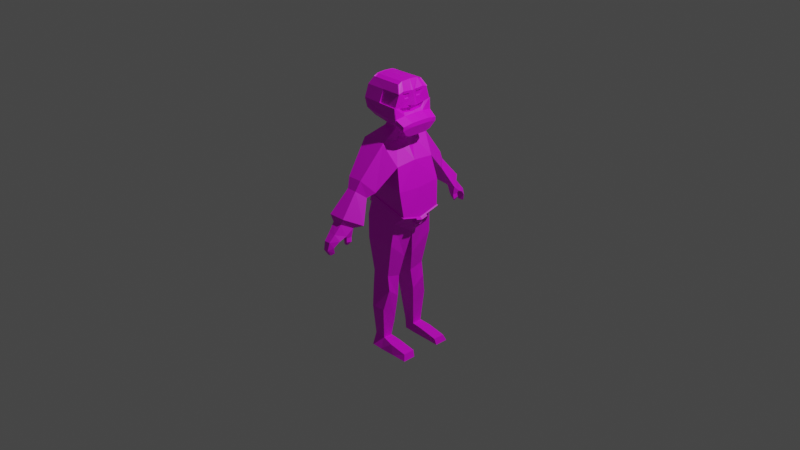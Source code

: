 # Source: Father.blend  (saved by Blender 2.80.60; exported with 4.5.12 LTS)
import bpy
from mathutils import Matrix  # noqa: F401  (used for matrix-valued properties, if any)

bpy.ops.wm.read_factory_settings(use_empty=True)
scene = bpy.context.scene
scene.name = 'Scene'

# ---- collections
col_collection = bpy.data.collections.new('Collection'); scene.collection.children.link(col_collection)
col_reference = bpy.data.collections.new('Reference'); scene.collection.children.link(col_reference)

# ---- images (referenced by path relative to the original .blend; pixels are not part of the script)
import os
ASSET_DIR = os.environ.get("B2B_ASSET_DIR", "")  # directory of the original .blend (textures are referenced by path, not embedded)
HERE = os.path.dirname(os.path.abspath(__file__))  # packed textures are extracted next to this script under _unpacked/

def load_image(name, relpath, width, height, colorspace="sRGB"):
    """Load a texture the original file referenced (path relative to the .blend, or extracted next to this script)."""
    p = next((c for c in (os.path.join(HERE, relpath), os.path.join(ASSET_DIR, relpath)) if relpath and os.path.exists(c)), "")
    if p:
        img = bpy.data.images.load(p, check_existing=True)
        img.name = name
    else:  # same state as the original file: an image datablock whose file is absent (Cycles renders it pink)
        img = bpy.data.images.new(name, width, height)
        img.source = "FILE"
        img.filepath = "//" + (relpath or name)
    img.colorspace_settings.name = colorspace
    return img
img_colour_png = load_image('Colour.png', 'Colour.png', 1024, 1024, 'sRGB')

# ---- materials (node trees are filled in below, after node groups)
mat_material = bpy.data.materials.new('Material')
mat_material.alpha_threshold = 0.0
mat_material.use_transparent_shadow = False
mat_material.roughness = 0.5
mat_material.line_color = (0.0, 0.0, 0.0, 1.0)

# ---- material node trees
mat_material.use_nodes = True; mat_material.node_tree.nodes.clear()
_N = mat_material.node_tree.nodes; _L = mat_material.node_tree.links
n0 = _N.new('ShaderNodeOutputMaterial'); n0.name = 'Material Output'; n0.location = (300, 300)
n1 = _N.new('ShaderNodeBsdfPrincipled'); n1.name = 'Principled BSDF'; n1.location = (10, 300)
n1.distribution = 'GGX'
n1.subsurface_method = 'BURLEY'
n1.inputs[3].default_value = 1.45
n2 = _N.new('ShaderNodeTexImage'); n2.name = 'Image Texture'; n2.location = (-384, 163)
n2.image = img_colour_png
_L.new(n1.outputs[0], n0.inputs[0])
_L.new(n2.outputs[0], n1.inputs[0])
n0.is_active_output = True

# ---- world
world_world = bpy.data.worlds.new('World'); scene.world = world_world
world_world.use_nodes = True; world_world.node_tree.nodes.clear()
_N = world_world.node_tree.nodes; _L = world_world.node_tree.links
n0 = _N.new('ShaderNodeOutputWorld'); n0.name = 'World Output'; n0.location = (300, 300)
n1 = _N.new('ShaderNodeBackground'); n1.name = 'Background'; n1.location = (10, 300)
n1.inputs[0].default_value = (0.05088, 0.05088, 0.05088, 1.0)
_L.new(n1.outputs[0], n0.inputs[0])
n0.is_active_output = True
world_world.color = (0.05088, 0.05088, 0.05088)
world_world.use_sun_shadow = False
world_world.sun_shadow_jitter_overblur = 0.0

# ---- cameras
cam_camera = bpy.data.cameras.new('Camera')
cam_camera.clip_end = 100.0
cam_camera.ortho_scale = 7.314
cam_camera.dof.focus_distance = 0.0
cam_camera.dof.aperture_fstop = 128.0

# ---- lights
light_light = bpy.data.lights.new('Light', 'POINT')
light_light.transmission_factor = 0.0
light_light.cutoff_distance = 30.0
light_light.energy = 1000.0
light_light.shadow_buffer_clip_start = 1.001
light_light.shadow_soft_size = 0.1
light_light.shadow_maximum_resolution = 0.006
light_light.use_absolute_resolution = True

# ---- meshes
me_cube = bpy.data.meshes.new('Cube')
me_cube.from_pydata([(0.09168, 0.2637, 0.9236), (0.2088, 0.2203, 0.09804), (-0.1624, 0.2665, 0.9283), (-0.1733, 0.2203, 0.08167), (0.2387, 0.2073, 0.7106), (0.2978, 0.2347, 0.4724), (0.3249, 0.2067, 0.2057), (-0.206, 0.2257, 0.7408), (-0.1788, 0.2422, 0.556), (-0.1204, 0.2067, 0.3164), (-0.176, -0.02454, -0.07921), (0.07203, 0.2443, -1.257), (-0.0497, 0.2443, -1.249), (0.07054, 0.1394, -1.265), (-0.05044, 0.1394, -1.257), (0.1853, 0.2467, -0.1456), (0.1076, 0.2197, -0.5277), (0.1296, 0.221, -0.688), (0.09545, 0.2735, -0.9123), (-0.06476, 0.2735, -0.9159), (-0.1076, 0.221, -0.6955), (-0.09457, 0.2197, -0.5307), (-0.1413, 0.2467, -0.1587), (0.1512, 0.03312, -0.345), (0.1043, 0.06235, -0.5736), (0.1158, 0.08953, -0.7968), (0.09316, 0.1145, -1.069), (-0.1174, 0.03312, -0.3014), (-0.09621, 0.06235, -0.578), (-0.09835, 0.08953, -0.8048), (-0.06591, 0.1145, -1.073), (-0.1057, 0.5237, 0.6066), (0.05283, 0.5206, 0.6045), (0.1651, 0.4274, 0.4885), (-0.1352, 0.4471, 0.5022), (-0.07184, 0.5731, 0.5053), (0.03543, 0.5708, 0.5043), (0.1114, 0.494, 0.4391), (-0.09177, 0.5089, 0.4456), (-0.06565, 0.7688, 0.2177), (0.04054, 0.7665, 0.2174), (0.1157, 0.6742, 0.1814), (-0.08525, 0.6883, 0.185), (-0.002169, 0.8989, -0.07179), (0.03717, 0.8994, -0.06854), (0.06505, 0.8713, -0.04454), (-0.009888, 0.8718, -0.05525), (-0.05251, 0.841, 0.1285), (-0.06755, 0.7707, 0.109), (0.1022, 0.7552, 0.1114), (0.03228, 0.8419, 0.1307), (-0.04374, 0.9017, 0.06149), (-0.03165, 0.9248, -0.02027), (0.02587, 0.9017, 0.06511), (0.02278, 0.9252, -0.0155), (-0.04222, 0.8827, -0.002035), (-0.05615, 0.8401, 0.06226), (0.06211, 0.8777, 0.01307), (0.08663, 0.823, 0.07408), (0.005251, 0.6829, 0.1808), (0.006489, 0.7628, 0.1122), (0.04033, 0.6847, 0.09069), (0.09564, 0.6814, 0.08195), (0.09499, 0.7425, 0.08319), (0.04878, 0.745, 0.09272), (0.05852, 0.7158, 0.01306), (0.07978, 0.7149, 6.312e-05), (0.0786, 0.7447, 0.009369), (0.06054, 0.7451, 0.01956), (0.06181, 0.7482, 0.06058), (0.05778, 0.6913, 0.05261), (0.1015, 0.6891, 0.03308), (0.09909, 0.7467, 0.04434), (-0.06553, 0.08591, 1.037), (0.07941, 0.0847, 1.034), (-0.04978, 0.07346, 1.075), (0.06959, 0.07247, 1.064), (-0.1693, 0.1199, 1.503), (0.1609, 0.1199, 1.505), (0.2099, 0.1589, 1.428), (0.1609, 0.07794, 1.527), (0.2031, 0.08254, 1.36), (0.2082, 0.1049, 1.445), (7.44e-09, 0.1589, 1.428), (0.2158, 0.2056, 1.187), (-0.2099, 0.1589, 1.428), (-0.2082, 0.2038, 1.308), (0.2031, 0.2038, 1.299), (-0.2099, -0.01774, 1.435), (0.2209, 0.09716, 1.203), (-0.002534, 0.2038, 1.304), (-0.1693, 0.07794, 1.525), (-0.213, 0.167, 1.433), (-0.2099, 0.08434, 1.431), (-0.1822, 0.2123, 1.217), (-0.1256, 0.1569, 1.137), (-0.1264, 0.1046, 1.118), (0.2082, 0.02237, 1.438), (-0.2154, 0.2106, 1.308), (0.2031, 0.2137, 1.299), (-0.002515, 0.2136, 1.305), (-0.1853, 0.09687, 1.234), (-0.2181, 0.08235, 1.368), (-0.2198, 0.08431, 1.431), (-0.1784, 0.07841, 1.529), (-0.1753, 0.1256, 1.509), (0.1609, 0.1288, 1.51), (0.2031, 0.02801, 1.361), (0.2099, 0.1677, 1.432), (5.9e-06, 0.1679, 1.432), (-0.2189, 0.08493, 1.435), (0.2059, 0.02465, 1.413), (0.2059, 0.1068, 1.421), (0.2131, 0.105, 1.445), (0.2131, 0.02242, 1.438), (0.2108, 0.02469, 1.413), (0.2108, 0.1069, 1.421), (0.2048, 0.02602, 1.392), (0.2048, 0.09715, 1.397), (0.1987, 0.08462, 1.395), (0.1976, 0.07505, 1.371), (0.1987, 0.03802, 1.392), (0.1976, 0.03932, 1.372), (0.1994, 0.09095, 1.411), (0.1994, 0.03712, 1.406), (0.1979, 0.08311, 1.272), (0.2005, 0.09175, 1.232), (0.1956, 0.1457, 1.285), (0.1591, 0.08997, 1.255), (0.1614, 0.09187, 1.235), (0.153, 0.1466, 1.277), (0.2031, 0.01659, 1.362), (0.1994, 0.04205, 1.294), (0.209, 0.003452, 1.436), (0.1982, 0.05596, 1.27), (0.1948, 0.151, 1.079), (0.2243, 0.0914, 1.164), (0.213, 0.2083, 1.147), (0.1893, 0.09904, 1.06), (0.3098, 0.08181, 1.152), (0.3047, 0.1902, 1.136), (0.3019, 0.193, 1.096), (0.2836, 0.1356, 1.027), (0.2781, 0.08369, 1.009), (0.3132, 0.07605, 1.113), (-0.0854, 0.1033, 1.104), (0.09634, 0.09967, 1.079), (0.07257, 0.291, -1.377), (-0.05085, 0.291, -1.372), (0.07108, 0.1478, -1.379), (-0.0516, 0.1478, -1.374), (0.3959, 0.1344, -1.31), (0.3974, 0.2618, -1.312), (0.4185, 0.1427, -1.377), (0.42, 0.2859, -1.376), (0.1967, 0.1369, -1.276), (0.1982, 0.2643, -1.278), (0.2463, 0.2884, -1.376), (0.2448, 0.1452, -1.378), (-0.1131, 0.765, 0.2808), (-0.1464, 0.6349, 0.2156), (0.1943, 0.6107, 0.2085), (0.06686, 0.7612, 0.28), (-0.1378, 0.2112, 0.2393), (-0.07463, 0.7378, 0.1394), (0.2759, 0.2125, 0.1603), (-0.134, -0.02042, 0.1742), (-0.07045, 0.7573, 0.1353), (-0.1308, 0.2182, 0.3193), (0.3345, 0.2174, 0.199), (-0.1497, 0.2211, 0.2425), (0.283, 0.2259, 0.1558), (-0.1495, -0.02137, 0.1772), (0.2921, 0.05449, 0.09338), (0.3364, 0.04802, 0.154), (0.3532, 0.052, 0.1432), (0.3089, 0.05847, 0.08259), (0.35, 0.04288, 0.1338), (0.3151, 0.04799, 0.08596), (0.3429, 0.04142, 0.1384), (0.308, 0.04653, 0.09057), (0.09168, 0.08101, 0.9203), (0.08393, 0.1507, 0.9935), (-0.1038, 0.1574, 0.9941), (0.09168, -0.3018, 0.9236), (0.2088, -0.2585, 0.09804), (-0.1624, -0.3047, 0.9283), (-0.1733, -0.2585, 0.08167), (0.2387, -0.2455, 0.7106), (0.2978, -0.2729, 0.4724), (0.3249, -0.2449, 0.2057), (-0.206, -0.2639, 0.7408), (-0.1788, -0.2803, 0.556), (-0.1204, -0.2449, 0.3164), (-0.176, -0.01364, -0.07921), (0.12, -0.01909, 0.9185), (-0.1624, -0.01909, 0.9239), (0.2084, -0.01909, -0.05983), (0.3249, -0.01909, 0.1457), (0.2978, -0.01909, 0.4506), (0.2387, -0.01909, 0.7291), (-0.1204, -0.01909, 0.2564), (-0.1788, -0.01909, 0.5342), (-0.206, -0.01909, 0.7645), (0.07203, -0.2824, -1.257), (-0.0497, -0.2824, -1.249), (0.07054, -0.1776, -1.265), (-0.05044, -0.1776, -1.257), (0.1853, -0.2849, -0.1456), (0.1076, -0.2579, -0.5277), (0.1296, -0.2591, -0.688), (0.09545, -0.3117, -0.9123), (-0.06476, -0.3117, -0.9159), (-0.1076, -0.2591, -0.6955), (-0.09457, -0.2579, -0.5307), (-0.1413, -0.2849, -0.1587), (0.1512, -0.07129, -0.345), (0.1043, -0.1005, -0.5736), (0.1158, -0.1277, -0.7968), (0.09316, -0.1526, -1.069), (-0.1174, -0.07129, -0.3014), (-0.09621, -0.1005, -0.578), (-0.09835, -0.1277, -0.8048), (-0.06591, -0.1526, -1.073), (-0.1057, -0.5618, 0.6066), (0.05283, -0.5588, 0.6045), (0.1651, -0.4656, 0.4885), (-0.1352, -0.4853, 0.5022), (-0.07184, -0.6112, 0.5053), (0.03543, -0.609, 0.5043), (0.1114, -0.5322, 0.4391), (-0.09177, -0.547, 0.4456), (-0.06565, -0.8069, 0.2177), (0.04054, -0.8047, 0.2174), (0.1157, -0.7123, 0.1814), (-0.08525, -0.7265, 0.185), (-0.002169, -0.9371, -0.07179), (0.03717, -0.9376, -0.06854), (0.06505, -0.9095, -0.04454), (-0.009888, -0.91, -0.05525), (-0.05251, -0.8792, 0.1285), (-0.06755, -0.8089, 0.109), (0.1022, -0.7934, 0.1114), (0.03228, -0.8801, 0.1307), (-0.04374, -0.9399, 0.06149), (-0.03165, -0.963, -0.02027), (0.02587, -0.9399, 0.06511), (0.02278, -0.9634, -0.0155), (-0.04222, -0.9209, -0.002035), (-0.05615, -0.8782, 0.06226), (0.06211, -0.9159, 0.01307), (0.08663, -0.8611, 0.07408), (0.005251, -0.7211, 0.1808), (0.006489, -0.801, 0.1122), (0.04033, -0.7229, 0.09069), (0.09564, -0.7196, 0.08195), (0.09499, -0.7807, 0.08319), (0.04878, -0.7832, 0.09272), (0.05852, -0.754, 0.01306), (0.07978, -0.7531, 6.312e-05), (0.0786, -0.7828, 0.009369), (0.06054, -0.7833, 0.01956), (0.06181, -0.7864, 0.06058), (0.05778, -0.7295, 0.05261), (0.1015, -0.7273, 0.03308), (0.09909, -0.7849, 0.04434), (-0.06553, -0.01909, 1.035), (-0.06553, -0.1241, 1.037), (0.07941, -0.1229, 1.034), (0.07941, -0.01909, 1.031), (-0.04978, -0.01909, 1.073), (-0.04978, -0.1116, 1.075), (0.06959, -0.1107, 1.064), (0.06959, -0.01909, 1.061), (-0.1693, -0.1581, 1.503), (0.1609, -0.1581, 1.505), (0.1621, -0.01909, 1.533), (0.2099, -0.1971, 1.428), (0.214, -0.01909, 1.434), (0.225, -0.01909, 1.363), (0.2225, -0.01909, 1.205), (0.1609, -0.1161, 1.527), (0.2031, -0.1207, 1.36), (0.2082, -0.1431, 1.445), (7.44e-09, -0.1971, 1.428), (0.2158, -0.2437, 1.187), (-0.2099, -0.1971, 1.428), (-0.2082, -0.2419, 1.308), (0.2031, -0.2419, 1.299), (-0.2099, -0.02044, 1.435), (0.2209, -0.1353, 1.203), (-0.002534, -0.2419, 1.304), (-0.1693, -0.1161, 1.525), (-0.213, -0.2051, 1.433), (-0.1681, -0.01909, 1.531), (-0.2099, -0.1225, 1.431), (-0.1822, -0.2505, 1.217), (-0.1256, -0.195, 1.137), (-0.1264, -0.1428, 1.118), (-0.1255, -0.01909, 1.119), (0.1909, -0.01909, 1.06), (0.2259, -0.01909, 1.166), (-0.1842, -0.01909, 1.236), (0.2082, -0.06055, 1.438), (-0.2154, -0.2487, 1.308), (0.2031, -0.2519, 1.299), (-0.2186, -0.01909, 1.435), (-0.2168, -0.01909, 1.371), (-0.002515, -0.2518, 1.305), (-0.1853, -0.1351, 1.234), (-0.2181, -0.1205, 1.368), (-0.2198, -0.1225, 1.431), (-0.1784, -0.1166, 1.529), (-0.1753, -0.1638, 1.509), (0.1609, -0.1669, 1.51), (0.2031, -0.06619, 1.361), (0.2099, -0.2059, 1.432), (-0.1773, -0.01909, 1.535), (-0.2178, -0.01909, 1.439), (5.9e-06, -0.2061, 1.432), (-0.2189, -0.1231, 1.435), (0.2059, -0.06283, 1.413), (0.2059, -0.145, 1.421), (0.2131, -0.1432, 1.445), (0.2131, -0.06059, 1.438), (0.2108, -0.06287, 1.413), (0.2108, -0.145, 1.421), (0.2048, -0.0642, 1.392), (0.2048, -0.1353, 1.397), (0.1987, -0.1228, 1.395), (0.1976, -0.1132, 1.371), (0.1987, -0.0762, 1.392), (0.1976, -0.0775, 1.372), (0.1994, -0.1291, 1.411), (0.1994, -0.0753, 1.406), (0.2001, -0.01909, 1.265), (0.1979, -0.1213, 1.272), (0.2043, -0.01909, 1.222), (0.2005, -0.1299, 1.232), (0.1956, -0.1838, 1.285), (0.1591, -0.1281, 1.255), (0.1617, -0.01909, 1.247), (0.1642, -0.01909, 1.225), (0.1614, -0.1301, 1.235), (0.153, -0.1847, 1.277), (0.2031, -0.05476, 1.362), (0.2396, -0.01909, 1.292), (0.1994, -0.08023, 1.294), (0.209, -0.04163, 1.436), (0.1982, -0.09414, 1.27), (0.1948, -0.1892, 1.079), (0.2243, -0.1296, 1.164), (0.213, -0.2465, 1.147), (0.1893, -0.1372, 1.06), (0.3113, -0.01909, 1.154), (0.3148, -0.01909, 1.115), (0.3098, -0.12, 1.152), (0.3047, -0.2284, 1.136), (0.3019, -0.2311, 1.096), (0.2836, -0.1738, 1.027), (0.2781, -0.1219, 1.009), (0.2798, -0.01909, 1.009), (0.3132, -0.1142, 1.113), (-0.0854, -0.1414, 1.104), (-0.07438, -0.01909, 1.103), (0.08659, -0.01909, 1.084), (0.09634, -0.1379, 1.079), (0.07257, -0.3291, -1.377), (-0.05085, -0.3291, -1.372), (0.07108, -0.1859, -1.379), (-0.0516, -0.1859, -1.374), (0.3959, -0.1725, -1.31), (0.3974, -0.3, -1.312), (0.4185, -0.1809, -1.377), (0.42, -0.3241, -1.376), (0.1967, -0.1751, -1.276), (0.1982, -0.3025, -1.278), (0.2463, -0.3266, -1.376), (0.2448, -0.1834, -1.378), (-0.1131, -0.8032, 0.2808), (-0.1464, -0.673, 0.2156), (0.1943, -0.6489, 0.2085), (0.06686, -0.7993, 0.28), (-0.1378, -0.2494, 0.2393), (-0.07463, -0.7759, 0.1394), (0.2842, -0.01909, 0.07576), (0.2759, -0.2506, 0.1603), (-0.134, -0.01775, 0.1742), (-0.07045, -0.7954, 0.1353), (-0.1308, -0.2564, 0.3193), (0.3345, -0.2555, 0.199), (-0.1359, -0.01909, 0.2594), (0.3372, -0.01909, 0.1362), (-0.1497, -0.2593, 0.2425), (0.296, -0.01909, 0.06659), (0.283, -0.264, 0.1558), (-0.1495, -0.01681, 0.1772), (0.2921, -0.09267, 0.09338), (0.3364, -0.0862, 0.154), (0.3532, -0.09017, 0.1432), (0.3128, -0.01909, 0.0558), (0.3539, -0.01909, 0.1254), (0.3089, -0.09665, 0.08259), (0.35, -0.08106, 0.1338), (0.3506, -0.01909, 0.1197), (0.3182, -0.01909, 0.06483), (0.3151, -0.08617, 0.08596), (0.3429, -0.0796, 0.1384), (0.3435, -0.01909, 0.1243), (0.311, -0.01909, 0.06944), (0.308, -0.08471, 0.09057), (0.09168, -0.1192, 0.9203), (-0.1266, -0.01909, 0.9648), (0.08393, -0.1888, 0.9935), (-0.1038, -0.1955, 0.9941)], [], [(203, 196, 2, 7), (2, 0, 32, 31), (3, 163, 165, 1), (9, 8, 5, 6), (8, 7, 4, 5), (10, 166, 163, 3), (201, 202, 8, 9), (202, 203, 7, 8), (5, 4, 200, 199), (6, 5, 199, 198), (1, 165, 385, 197), (4, 0, 181, 200), (19, 18, 11, 12), (2, 196, 412, 183), (156, 155, 151, 152), (18, 26, 13, 11), (26, 30, 14, 13), (30, 19, 12, 14), (10, 3, 22, 27), (27, 22, 21, 28), (28, 21, 20, 29), (29, 20, 19, 30), (197, 10, 27, 23), (23, 27, 28, 24), (24, 28, 29, 25), (25, 29, 30, 26), (1, 197, 23, 15), (15, 23, 24, 16), (16, 24, 25, 17), (17, 25, 26, 18), (3, 1, 15, 22), (22, 15, 16, 21), (21, 16, 17, 20), (20, 17, 18, 19), (34, 31, 35, 38), (7, 2, 31, 34), (0, 4, 33, 32), (4, 7, 34, 33), (160, 159, 39, 42), (33, 34, 38, 37), (31, 32, 36, 35), (32, 33, 37, 36), (55, 52, 43, 46), (161, 160, 42, 59, 41), (159, 162, 40, 39), (162, 161, 41, 40), (46, 43, 44, 45), (57, 55, 46, 45), (52, 54, 44, 43), (54, 57, 45, 44), (40, 41, 49, 50), (39, 40, 50, 47), (60, 49, 63, 64), (42, 39, 167, 164), (50, 49, 58, 53), (53, 58, 57, 54), (47, 50, 53, 51), (51, 53, 54, 52), (49, 60, 48, 56, 58), (58, 56, 55, 57), (48, 47, 51, 56), (56, 51, 52, 55), (70, 69, 68, 65), (60, 59, 42, 164, 48), (59, 60, 64, 61), (49, 41, 62, 63), (41, 59, 61, 62), (66, 65, 68, 67), (71, 70, 65, 66), (72, 71, 66, 67), (69, 72, 67, 68), (64, 63, 72, 69), (63, 62, 71, 72), (62, 61, 70, 71), (61, 64, 69, 70), (73, 266, 270, 75), (195, 181, 182, 74, 269), (0, 2, 183, 182), (76, 146, 365, 273), (74, 73, 75, 76), (269, 74, 76, 273), (79, 85, 83), (80, 91, 294, 276), (82, 80, 276, 278, 133, 97), (89, 126, 337, 280), (111, 117, 121, 124), (85, 93, 92), (87, 79, 82, 112, 118, 81), (84, 87, 81, 125, 127, 126, 89), (79, 78, 80, 82), (86, 85, 92), (78, 77, 91, 80), (90, 83, 79, 87), (93, 85, 92, 103), (79, 83, 109, 108), (136, 301, 355, 144), (91, 77, 105, 104), (88, 93, 103, 306), (83, 90, 100, 109), (92, 93, 110), (294, 91, 104, 317), (85, 86, 98, 92), (77, 78, 106, 105), (86, 92, 98), (136, 137, 141, 144), (90, 87, 99, 100), (93, 88, 318, 110), (87, 84, 137, 99), (78, 79, 108, 106), (96, 145, 364, 299), (95, 94, 137, 135), (94, 98, 100, 99, 137), (96, 101, 94, 95), (101, 102, 98, 94), (102, 103, 92, 98), (307, 306, 103, 102), (302, 307, 102, 101), (299, 302, 101, 96), (95, 135, 138, 146, 145, 96), (110, 104, 105, 92), (92, 105, 106, 108, 109), (318, 317, 104, 110), (98, 92, 109, 100), (103, 306, 318, 110), (92, 103, 110), (107, 117, 111, 97, 133, 131), (82, 97, 114, 113), (115, 116, 113, 114), (111, 112, 116, 115), (97, 111, 115, 114), (112, 82, 113, 116), (120, 119, 121, 122), (112, 111, 124, 123), (121, 119, 123, 124), (117, 107, 122, 121), (118, 112, 123, 119), (81, 118, 119, 120), (107, 81, 120, 122), (129, 130, 128), (335, 134, 132, 346), (125, 134, 335, 341, 128), (126, 127, 130, 129), (342, 129, 128, 341), (127, 125, 128, 130), (337, 126, 129, 342), (346, 132, 131, 279), (131, 133, 278, 279), (132, 134, 125, 81, 107, 131), (84, 89, 139, 140), (139, 354, 355, 144), (140, 139, 144, 141), (143, 144, 355, 361), (142, 141, 144, 143), (138, 135, 142, 143), (300, 138, 143, 361), (137, 84, 140, 141), (135, 137, 141, 142), (89, 280, 354, 139), (75, 145, 146, 76), (365, 146, 138, 300), (270, 364, 145, 75), (148, 147, 149, 150), (14, 12, 148, 150), (13, 14, 150, 149), (12, 11, 147, 148), (152, 151, 153, 154), (157, 156, 152, 154), (158, 157, 154, 153), (155, 158, 153, 151), (13, 149, 158, 155), (149, 147, 157, 158), (147, 11, 156, 157), (11, 13, 155, 156), (36, 37, 161, 162), (35, 36, 162, 159), (37, 38, 160, 161), (38, 35, 159, 160), (174, 392, 401, 175), (166, 201, 391, 172), (164, 167, 39, 47, 48), (163, 166, 172, 170), (201, 9, 168, 391), (170, 172, 391, 168), (171, 170, 168, 169), (6, 198, 392, 174, 169), (9, 6, 169, 168), (165, 163, 170, 171), (385, 165, 171, 173, 394), (174, 173, 171, 169), (173, 174, 175, 176), (394, 173, 176, 400), (400, 176, 178, 405), (200, 181, 195), (405, 178, 180, 409), (176, 175, 177, 178), (175, 401, 404, 177), (409, 180, 179, 408), (178, 177, 179, 180), (177, 404, 408, 179), (183, 412, 266, 73), (182, 181, 0), (182, 183, 73, 74), (203, 191, 186, 196), (186, 224, 225, 184), (187, 185, 386, 383), (193, 190, 189, 192), (192, 189, 188, 191), (194, 187, 383, 387), (201, 193, 192, 202), (202, 192, 191, 203), (189, 199, 200, 188), (190, 198, 199, 189), (185, 197, 385, 386), (188, 200, 411, 184), (212, 205, 204, 211), (186, 414, 412, 196), (376, 372, 371, 375), (211, 204, 206, 219), (219, 206, 207, 223), (223, 207, 205, 212), (194, 220, 215, 187), (220, 221, 214, 215), (221, 222, 213, 214), (222, 223, 212, 213), (197, 216, 220, 194), (216, 217, 221, 220), (217, 218, 222, 221), (218, 219, 223, 222), (185, 208, 216, 197), (208, 209, 217, 216), (209, 210, 218, 217), (210, 211, 219, 218), (187, 215, 208, 185), (215, 214, 209, 208), (214, 213, 210, 209), (213, 212, 211, 210), (227, 231, 228, 224), (191, 227, 224, 186), (184, 225, 226, 188), (188, 226, 227, 191), (380, 235, 232, 379), (226, 230, 231, 227), (224, 228, 229, 225), (225, 229, 230, 226), (248, 239, 236, 245), (381, 234, 252, 235, 380), (379, 232, 233, 382), (382, 233, 234, 381), (239, 238, 237, 236), (250, 238, 239, 248), (245, 236, 237, 247), (247, 237, 238, 250), (233, 243, 242, 234), (232, 240, 243, 233), (253, 257, 256, 242), (235, 384, 388, 232), (243, 246, 251, 242), (246, 247, 250, 251), (240, 244, 246, 243), (244, 245, 247, 246), (242, 251, 249, 241, 253), (251, 250, 248, 249), (241, 249, 244, 240), (249, 248, 245, 244), (263, 258, 261, 262), (253, 241, 384, 235, 252), (252, 254, 257, 253), (242, 256, 255, 234), (234, 255, 254, 252), (259, 260, 261, 258), (264, 259, 258, 263), (265, 260, 259, 264), (262, 261, 260, 265), (257, 262, 265, 256), (256, 265, 264, 255), (255, 264, 263, 254), (254, 263, 262, 257), (267, 271, 270, 266), (195, 269, 268, 413, 411), (184, 413, 414, 186), (272, 273, 365, 366), (268, 272, 271, 267), (269, 273, 272, 268), (277, 284, 286), (281, 276, 294, 292), (283, 303, 348, 278, 276, 281), (290, 280, 337, 338), (321, 334, 331, 327), (286, 293, 295), (288, 282, 328, 322, 283, 277), (285, 290, 338, 339, 336, 282, 288), (277, 283, 281, 275), (287, 293, 286), (275, 281, 292, 274), (291, 288, 277, 284), (295, 311, 293, 286), (277, 316, 319, 284), (351, 362, 355, 301), (292, 312, 313, 274), (289, 306, 311, 295), (284, 319, 308, 291), (293, 320, 295), (294, 317, 312, 292), (286, 293, 304, 287), (274, 313, 314, 275), (287, 304, 293), (351, 362, 358, 352), (291, 308, 305, 288), (295, 320, 318, 289), (288, 305, 352, 285), (275, 314, 316, 277), (298, 299, 364, 363), (297, 350, 352, 296), (296, 352, 305, 308, 304), (298, 297, 296, 309), (309, 296, 304, 310), (310, 304, 293, 311), (307, 310, 311, 306), (302, 309, 310, 307), (299, 298, 309, 302), (297, 298, 363, 366, 353, 350), (320, 293, 313, 312), (293, 319, 316, 314, 313), (318, 320, 312, 317), (304, 308, 319, 293), (311, 320, 318, 306), (293, 320, 311), (315, 345, 348, 303, 321, 327), (283, 323, 324, 303), (325, 324, 323, 326), (321, 325, 326, 322), (303, 324, 325, 321), (322, 326, 323, 283), (330, 332, 331, 329), (322, 333, 334, 321), (331, 334, 333, 329), (327, 331, 332, 315), (328, 329, 333, 322), (282, 330, 329, 328), (315, 332, 330, 282), (343, 340, 344), (335, 346, 347, 349), (336, 340, 341, 335, 349), (338, 343, 344, 339), (342, 341, 340, 343), (339, 344, 340, 336), (337, 342, 343, 338), (346, 279, 345, 347), (345, 279, 278, 348), (347, 345, 315, 282, 336, 349), (285, 357, 356, 290), (356, 362, 355, 354), (357, 358, 362, 356), (360, 361, 355, 362), (359, 360, 362, 358), (353, 360, 359, 350), (300, 361, 360, 353), (352, 358, 357, 285), (350, 359, 358, 352), (290, 356, 354, 280), (271, 272, 366, 363), (365, 300, 353, 366), (273, 270, 364, 365), (270, 271, 363, 364), (368, 370, 369, 367), (207, 370, 368, 205), (206, 369, 370, 207), (205, 368, 367, 204), (372, 374, 373, 371), (377, 374, 372, 376), (378, 373, 374, 377), (375, 371, 373, 378), (206, 375, 378, 369), (369, 378, 377, 367), (367, 377, 376, 204), (204, 376, 375, 206), (229, 382, 381, 230), (228, 379, 382, 229), (230, 381, 380, 231), (231, 380, 379, 228), (398, 399, 401, 392), (387, 396, 391, 201), (384, 241, 240, 232, 388), (383, 393, 396, 387), (201, 391, 389, 193), (393, 389, 391, 396), (395, 390, 389, 393), (190, 390, 398, 392, 198), (193, 389, 390, 190), (386, 395, 393, 383), (385, 394, 397, 395, 386), (198, 392, 394, 385), (398, 390, 395, 397), (397, 402, 399, 398), (394, 400, 402, 397), (400, 405, 406, 402), (200, 195, 411), (405, 409, 410, 406), (402, 406, 403, 399), (399, 403, 404, 401), (409, 408, 407, 410), (406, 410, 407, 403), (403, 407, 408, 404), (414, 267, 266, 412), (413, 184, 411), (413, 268, 267, 414)])
_uv = me_cube.uv_layers.new(name='UVMap')
_uv.uv.foreach_set('vector', [0.4244, 0.1265, 0.4141, 0.1265, 0.4139, 0.1087, 0.4259, 0.1112, 0.5417, 0.9419, 0.5216, 0.9405, 0.5266, 0.9089, 0.5392, 0.9097, 0.587, 0.8163, 0.5844, 0.8235, 0.5626, 0.8179, 0.5665, 0.8152, 0.5447, 0.2514, 0.5468, 0.2634, 0.5175, 0.2554, 0.5176, 0.242, 0.5468, 0.2634, 0.5471, 0.2739, 0.5194, 0.2693, 0.5175, 0.2554, 0.5113, 0.8457, 0.5127, 0.8321, 0.5254, 0.8298, 0.5252, 0.8383, 0.456, 0.1266, 0.4388, 0.1265, 0.4374, 0.1102, 0.4522, 0.1125, 0.4388, 0.1265, 0.4244, 0.1265, 0.4259, 0.1112, 0.4374, 0.1102, 0.4709, 0.1002, 0.4826, 0.09057, 0.4929, 0.09967, 0.4808, 0.1123, 0.4613, 0.1133, 0.4709, 0.1002, 0.4808, 0.1123, 0.4686, 0.1258, 0.4856, 0.8718, 0.4823, 0.8737, 0.482, 0.8614, 0.4856, 0.8567, 0.4826, 0.09057, 0.4924, 0.07768, 0.5, 0.08582, 0.4929, 0.09967, 0.5857, 0.7693, 0.5771, 0.7687, 0.5798, 0.7541, 0.5863, 0.755, 0.4139, 0.1087, 0.4141, 0.1265, 0.4114, 0.1265, 0.4094, 0.1155, 0.5968, 0.843, 0.5902, 0.8431, 0.5923, 0.8372, 0.599, 0.8371, 0.5977, 0.863, 0.5886, 0.8553, 0.5888, 0.8463, 0.5943, 0.8467, 0.5776, 0.8757, 0.5861, 0.875, 0.5863, 0.8841, 0.5798, 0.8852, 0.514, 0.8982, 0.5232, 0.8907, 0.5201, 0.9081, 0.5144, 0.908, 0.5113, 0.8457, 0.5252, 0.8383, 0.5254, 0.851, 0.5133, 0.8574, 0.5133, 0.8574, 0.5254, 0.851, 0.5222, 0.8703, 0.5135, 0.872, 0.5135, 0.872, 0.5222, 0.8703, 0.5215, 0.879, 0.5139, 0.8841, 0.5139, 0.8841, 0.5215, 0.879, 0.5232, 0.8907, 0.514, 0.8982, 0.5663, 0.8267, 0.5869, 0.8257, 0.5849, 0.8365, 0.5708, 0.8402, 0.5708, 0.8402, 0.5849, 0.8365, 0.5852, 0.8503, 0.5744, 0.8512, 0.5744, 0.8512, 0.5852, 0.8503, 0.5865, 0.8615, 0.575, 0.8623, 0.575, 0.8623, 0.5865, 0.8615, 0.5861, 0.875, 0.5776, 0.8757, 0.6008, 0.9096, 0.5876, 0.9018, 0.5884, 0.8892, 0.6008, 0.8983, 0.6008, 0.8983, 0.5884, 0.8892, 0.5883, 0.8791, 0.5967, 0.8814, 0.5967, 0.8814, 0.5883, 0.8791, 0.5888, 0.868, 0.5964, 0.8731, 0.5964, 0.8731, 0.5888, 0.868, 0.5886, 0.8553, 0.5977, 0.863, 0.587, 0.8163, 0.5665, 0.8152, 0.5689, 0.8036, 0.5864, 0.8046, 0.5864, 0.8046, 0.5689, 0.8036, 0.5747, 0.7875, 0.5855, 0.7883, 0.5855, 0.7883, 0.5747, 0.7875, 0.5742, 0.7801, 0.5869, 0.7809, 0.5869, 0.7809, 0.5742, 0.7801, 0.5771, 0.7687, 0.5857, 0.7693, 0.5302, 0.7472, 0.5217, 0.7413, 0.5295, 0.7374, 0.5344, 0.7424, 0.5117, 0.7645, 0.4966, 0.7613, 0.5217, 0.7413, 0.5302, 0.7472, 0.5953, 0.7223, 0.5831, 0.7385, 0.5635, 0.7379, 0.568, 0.7254, 0.5899, 0.9226, 0.5545, 0.9226, 0.5607, 0.8972, 0.5846, 0.898, 0.6467, 0.9697, 0.6467, 0.9812, 0.642, 0.9793, 0.6421, 0.9726, 0.5846, 0.898, 0.5607, 0.8972, 0.5642, 0.8908, 0.5804, 0.8915, 0.5392, 0.9097, 0.5266, 0.9089, 0.5285, 0.9003, 0.537, 0.9008, 0.5266, 0.9089, 0.518, 0.9045, 0.5226, 0.8987, 0.5285, 0.9003, 0.3848, 0.4942, 0.383, 0.4911, 0.387, 0.4893, 0.3879, 0.4916, 0.5879, 0.8724, 0.5608, 0.871, 0.5656, 0.8664, 0.5728, 0.8666, 0.5816, 0.8673, 0.5417, 0.8782, 0.5274, 0.8774, 0.5298, 0.8731, 0.5382, 0.8736, 0.5512, 0.9609, 0.5512, 0.9768, 0.5481, 0.9714, 0.548, 0.9621, 0.2767, 0.6496, 0.2742, 0.6493, 0.274, 0.6462, 0.2767, 0.6438, 0.3071, 0.6394, 0.3071, 0.6476, 0.3026, 0.6456, 0.3026, 0.6397, 0.257, 0.6431, 0.2612, 0.644, 0.2612, 0.6484, 0.2582, 0.6478, 0.1883, 0.5209, 0.185, 0.5246, 0.185, 0.521, 0.1874, 0.5183, 0.2096, 0.6558, 0.2077, 0.6483, 0.2149, 0.6478, 0.2172, 0.654, 0.194, 0.5433, 0.1856, 0.5428, 0.1867, 0.534, 0.1935, 0.5343, 0.4012, 0.5113, 0.4012, 0.5188, 0.399, 0.5184, 0.3994, 0.5148, 0.3879, 0.5148, 0.3813, 0.5131, 0.386, 0.5085, 0.387, 0.5097, 0.1867, 0.534, 0.1811, 0.5359, 0.1827, 0.5307, 0.1877, 0.5272, 0.1877, 0.5272, 0.1827, 0.5307, 0.185, 0.5246, 0.1883, 0.5209, 0.1935, 0.5343, 0.1867, 0.534, 0.1877, 0.5272, 0.1932, 0.5273, 0.1932, 0.5273, 0.1877, 0.5272, 0.1883, 0.5209, 0.1926, 0.5209, 0.2363, 0.5286, 0.2287, 0.5281, 0.2229, 0.5273, 0.2238, 0.5209, 0.2351, 0.5227, 0.2351, 0.5227, 0.2238, 0.5209, 0.2251, 0.515, 0.2333, 0.5163, 0.3864, 0.5063, 0.381, 0.5042, 0.3805, 0.4972, 0.3843, 0.5001, 0.3843, 0.5001, 0.3805, 0.4972, 0.383, 0.4911, 0.3848, 0.4942, 0.2232, 0.6425, 0.2187, 0.643, 0.219, 0.6398, 0.2213, 0.6394, 0.2287, 0.5281, 0.2285, 0.5363, 0.2213, 0.5361, 0.2223, 0.5308, 0.2229, 0.5273, 0.2237, 0.6522, 0.2174, 0.6467, 0.2189, 0.6455, 0.2237, 0.6453, 0.2149, 0.6478, 0.2077, 0.6483, 0.2112, 0.6427, 0.2149, 0.6456, 0.397, 0.5169, 0.3882, 0.5169, 0.3911, 0.5102, 0.3955, 0.5096, 0.2769, 0.5494, 0.2787, 0.5499, 0.2787, 0.552, 0.2772, 0.5516, 0.3841, 0.5153, 0.3841, 0.5189, 0.3806, 0.5179, 0.3804, 0.516, 0.2167, 0.6433, 0.2136, 0.64, 0.2157, 0.6394, 0.2172, 0.6413, 0.2642, 0.6466, 0.2615, 0.645, 0.2635, 0.6431, 0.2648, 0.644, 0.2648, 0.649, 0.2613, 0.6478, 0.2615, 0.645, 0.2642, 0.6466, 0.2149, 0.6456, 0.2112, 0.6427, 0.2136, 0.64, 0.2167, 0.6433, 0.3955, 0.5096, 0.3911, 0.5102, 0.3925, 0.5075, 0.396, 0.506, 0.2237, 0.6453, 0.2189, 0.6455, 0.2187, 0.643, 0.2232, 0.6425, 0.1432, 0.4452, 0.1434, 0.4534, 0.1402, 0.4534, 0.1401, 0.4462, 0.6091, 0.7384, 0.6049, 0.7326, 0.6049, 0.7246, 0.6105, 0.726, 0.6158, 0.7319, 0.4337, 0.2513, 0.4497, 0.2524, 0.4456, 0.2592, 0.4338, 0.2587, 0.3919, 0.6447, 0.3945, 0.6465, 0.3875, 0.6461, 0.3862, 0.645, 0.1774, 0.6249, 0.1889, 0.6257, 0.1875, 0.6287, 0.1781, 0.6274, 0.2716, 0.4015, 0.2662, 0.3956, 0.2686, 0.3946, 0.2734, 0.3998, 0.0, 0.0, 0.0, 0.0, 0.0, 0.0, 0.2759, 0.5762, 0.2759, 0.6021, 0.2715, 0.602, 0.2715, 0.5761, 0.3287, 0.618, 0.3314, 0.6108, 0.3388, 0.6108, 0.3382, 0.6195, 0.3365, 0.6191, 0.3351, 0.6189, 0.33, 0.6358, 0.3307, 0.6332, 0.3392, 0.6344, 0.3389, 0.6362, 0.3351, 0.6205, 0.3351, 0.622, 0.3343, 0.6218, 0.3343, 0.6208, 0.5073, 0.5578, 0.522, 0.5731, 0.5047, 0.5571, 0.3218, 0.628, 0.3246, 0.6191, 0.3287, 0.618, 0.3287, 0.6197, 0.3296, 0.6214, 0.3309, 0.6241, 0.3219, 0.6364, 0.3218, 0.628, 0.3309, 0.6241, 0.3313, 0.6302, 0.3265, 0.629, 0.3307, 0.6332, 0.33, 0.6358, 0.3246, 0.6191, 0.3282, 0.6122, 0.3314, 0.6108, 0.3287, 0.618, 0.522, 0.5249, 0.5073, 0.5578, 0.5047, 0.5571, 0.2791, 0.5762, 0.2791, 0.6021, 0.2759, 0.6021, 0.2759, 0.5762, 0.1481, 0.6502, 0.1584, 0.6503, 0.1584, 0.6668, 0.1479, 0.6663, 0.5552, 0.8999, 0.5406, 0.9142, 0.5379, 0.9145, 0.5549, 0.8986, 0.5271, 0.1751, 0.5271, 0.1949, 0.5262, 0.1949, 0.5262, 0.1751, 0.6982, 0.8962, 0.7287, 0.8976, 0.7232, 0.9207, 0.697, 0.9196, 0.4342, 0.2066, 0.4361, 0.2103, 0.4353, 0.2107, 0.4334, 0.2065, 0.2574, 0.5925, 0.257, 0.5765, 0.2599, 0.5764, 0.2599, 0.5927, 0.5253, 0.2307, 0.5253, 0.2196, 0.5262, 0.2195, 0.5262, 0.2308, 0.3903, 0.8979, 0.3903, 0.9161, 0.3877, 0.9153, 0.4337, 0.1978, 0.4342, 0.2066, 0.4334, 0.2065, 0.433, 0.1976, 0.5406, 0.9142, 0.5552, 0.9432, 0.5536, 0.9435, 0.5379, 0.9145, 0.3924, 0.2306, 0.3925, 0.1993, 0.3931, 0.1993, 0.3931, 0.2311, 0.1213, 0.8714, 0.1235, 0.8391, 0.1235, 0.8727, 0.2472, 0.8359, 0.2472, 0.8631, 0.2198, 0.8653, 0.2198, 0.8381, 0.3653, 0.2647, 0.365, 0.2842, 0.3645, 0.2842, 0.3649, 0.2647, 0.5202, 0.8369, 0.5202, 0.8582, 0.5178, 0.8591, 0.5175, 0.8374, 0.5752, 0.2379, 0.5753, 0.248, 0.5753, 0.2514, 0.5743, 0.2378, 0.583, 0.2188, 0.5786, 0.2272, 0.5777, 0.2267, 0.5821, 0.2184, 0.3947, 0.6288, 0.3943, 0.6321, 0.3869, 0.6334, 0.3872, 0.6293, 0.6683, 0.2385, 0.6765, 0.232, 0.6765, 0.2699, 0.6679, 0.2693, 0.3577, 0.2477, 0.3653, 0.2446, 0.3649, 0.2647, 0.3645, 0.2842, 0.3523, 0.2851, 0.3918, 0.2097, 0.3812, 0.2104, 0.3828, 0.1995, 0.39, 0.2048, 0.3812, 0.2104, 0.3686, 0.2117, 0.3743, 0.1996, 0.3828, 0.1995, 0.3686, 0.2117, 0.3627, 0.2116, 0.3624, 0.2037, 0.3743, 0.1996, 0.3683, 0.2213, 0.3622, 0.2213, 0.3627, 0.2116, 0.3686, 0.2117, 0.381, 0.2214, 0.3683, 0.2213, 0.3686, 0.2117, 0.3812, 0.2104, 0.3918, 0.2214, 0.381, 0.2214, 0.3812, 0.2104, 0.3918, 0.2097, 0.6683, 0.2385, 0.6679, 0.2693, 0.6629, 0.2692, 0.6631, 0.2603, 0.6628, 0.2429, 0.6633, 0.2389, 0.3622, 0.2115, 0.3529, 0.2121, 0.3548, 0.2077, 0.3624, 0.2037, 0.3776, 0.2448, 0.386, 0.2483, 0.386, 0.2801, 0.3777, 0.2848, 0.3776, 0.2649, 0.3618, 0.2213, 0.3524, 0.2214, 0.3529, 0.2121, 0.3622, 0.2115, 0.3653, 0.2446, 0.3776, 0.2448, 0.3776, 0.2649, 0.3649, 0.2647, 0.3627, 0.2116, 0.3622, 0.2213, 0.3618, 0.2213, 0.3622, 0.2115, 0.3624, 0.2037, 0.3627, 0.2116, 0.3622, 0.2115, 0.3351, 0.6242, 0.3351, 0.622, 0.3351, 0.6205, 0.3351, 0.6189, 0.3365, 0.6191, 0.3359, 0.6242, 0.5836, 0.2258, 0.5913, 0.2269, 0.5911, 0.2271, 0.5834, 0.2261, 0.5911, 0.2291, 0.5834, 0.2281, 0.5834, 0.2261, 0.5911, 0.2271, 0.5271, 0.1665, 0.5271, 0.1729, 0.5267, 0.1729, 0.5267, 0.1665, 0.5268, 0.1259, 0.5268, 0.1237, 0.5273, 0.1237, 0.5273, 0.1259, 0.5259, 0.1429, 0.5259, 0.145, 0.5254, 0.145, 0.5254, 0.1429, 0.7016, 0.8399, 0.6985, 0.8336, 0.7115, 0.8351, 0.7115, 0.8402, 0.3287, 0.6197, 0.3351, 0.6205, 0.3343, 0.6208, 0.3301, 0.6203, 0.3343, 0.6218, 0.3307, 0.6214, 0.3301, 0.6203, 0.3343, 0.6208, 0.3351, 0.622, 0.3351, 0.6242, 0.3343, 0.6232, 0.3343, 0.6218, 0.3296, 0.6214, 0.3287, 0.6197, 0.3301, 0.6203, 0.3307, 0.6214, 0.3309, 0.6241, 0.3296, 0.6214, 0.3307, 0.6214, 0.3315, 0.6231, 0.3351, 0.6242, 0.3309, 0.6241, 0.3315, 0.6231, 0.3343, 0.6232, 0.7014, 0.8709, 0.6862, 0.8582, 0.7018, 0.8654, 0.2334, 0.6503, 0.2348, 0.6458, 0.2349, 0.6454, 0.2366, 0.6499, 0.2354, 0.6442, 0.2348, 0.6458, 0.2334, 0.6503, 0.2303, 0.6504, 0.2324, 0.6438, 0.2712, 0.6437, 0.2712, 0.6489, 0.2677, 0.6486, 0.2681, 0.6442, 0.7321, 0.8753, 0.7014, 0.8709, 0.7018, 0.8654, 0.7319, 0.8694, 0.2366, 0.6399, 0.2354, 0.6442, 0.2324, 0.6438, 0.2333, 0.6393, 0.3392, 0.6344, 0.3307, 0.6332, 0.3315, 0.6318, 0.34, 0.633, 0.3383, 0.6305, 0.3343, 0.6288, 0.3359, 0.6242, 0.3383, 0.625, 0.3359, 0.6242, 0.3365, 0.6191, 0.3382, 0.6195, 0.3383, 0.625, 0.3343, 0.6288, 0.3334, 0.6305, 0.3313, 0.6302, 0.3309, 0.6241, 0.3351, 0.6242, 0.3359, 0.6242, 0.5753, 0.248, 0.5851, 0.2474, 0.5847, 0.2552, 0.5749, 0.2559, 0.5847, 0.2552, 0.5941, 0.2556, 0.5942, 0.2591, 0.5854, 0.2588, 0.5749, 0.2559, 0.5847, 0.2552, 0.5854, 0.2588, 0.5749, 0.2593, 0.586, 0.2665, 0.5854, 0.2588, 0.5942, 0.2591, 0.5955, 0.267, 0.581, 0.2648, 0.5749, 0.2593, 0.5854, 0.2588, 0.586, 0.2665, 0.6629, 0.2692, 0.6679, 0.2693, 0.6647, 0.2783, 0.6597, 0.2783, 0.6543, 0.2699, 0.6629, 0.2692, 0.6597, 0.2783, 0.6522, 0.2789, 0.4968, 0.2652, 0.4935, 0.2662, 0.4935, 0.2572, 0.4968, 0.2562, 0.6679, 0.2693, 0.6765, 0.2699, 0.6733, 0.2789, 0.6647, 0.2783, 0.5851, 0.2474, 0.5959, 0.2478, 0.5941, 0.2556, 0.5847, 0.2552, 0.3913, 0.6353, 0.3943, 0.6321, 0.3945, 0.6465, 0.3919, 0.6447, 0.6546, 0.2598, 0.6631, 0.2603, 0.6629, 0.2692, 0.6543, 0.2699, 0.1402, 0.4534, 0.138, 0.4534, 0.138, 0.4438, 0.1401, 0.4462, 0.5318, 0.8292, 0.5317, 0.8358, 0.5257, 0.8354, 0.5258, 0.8289, 0.5144, 0.908, 0.5201, 0.9081, 0.522, 0.9148, 0.5143, 0.9142, 0.5798, 0.8852, 0.5863, 0.8841, 0.5869, 0.8899, 0.5804, 0.8909, 0.5863, 0.755, 0.5798, 0.7541, 0.5804, 0.7474, 0.587, 0.7482, 0.599, 0.8371, 0.5923, 0.8372, 0.5927, 0.8334, 0.6002, 0.8336, 0.5711, 0.7466, 0.5732, 0.752, 0.5627, 0.7496, 0.5618, 0.7459, 0.5258, 0.8446, 0.5317, 0.845, 0.5318, 0.8542, 0.5258, 0.8538, 0.5731, 0.8865, 0.5711, 0.8918, 0.5618, 0.8928, 0.5627, 0.8893, 0.5798, 0.8852, 0.5804, 0.8909, 0.5711, 0.8918, 0.5731, 0.8865, 0.5257, 0.8354, 0.5317, 0.8358, 0.5317, 0.845, 0.5258, 0.8446, 0.5804, 0.7474, 0.5798, 0.7541, 0.5732, 0.752, 0.5711, 0.7466, 0.5943, 0.8467, 0.5888, 0.8463, 0.5902, 0.8431, 0.5968, 0.843, 0.6257, 0.9057, 0.6173, 0.9032, 0.6122, 0.8829, 0.6257, 0.8841, 0.537, 0.9008, 0.5285, 0.9003, 0.5274, 0.8774, 0.5417, 0.8782, 0.5804, 0.8915, 0.5642, 0.8908, 0.5608, 0.871, 0.5879, 0.8724, 0.5344, 0.7424, 0.5295, 0.7374, 0.5476, 0.7224, 0.5529, 0.7325, 0.3829, 0.7623, 0.3859, 0.7676, 0.3847, 0.7685, 0.3814, 0.7629, 0.8723, 0.8837, 0.8723, 0.9065, 0.8678, 0.9065, 0.8678, 0.8837, 0.387, 0.5097, 0.386, 0.5085, 0.3813, 0.5131, 0.381, 0.5042, 0.3864, 0.5063, 0.5411, 0.9646, 0.5408, 0.9453, 0.5422, 0.9453, 0.5422, 0.9654, 0.4549, 0.8579, 0.4553, 0.8374, 0.4558, 0.8365, 0.4558, 0.858, 0.5884, 0.8306, 0.5881, 0.8084, 0.5952, 0.8104, 0.5952, 0.832, 0.4608, 0.9277, 0.4983, 0.9393, 0.4959, 0.945, 0.4557, 0.9308, 0.3766, 0.7491, 0.3869, 0.7669, 0.3859, 0.7676, 0.3829, 0.7623, 0.3752, 0.749, 0.4949, 0.9452, 0.4564, 0.9319, 0.4557, 0.9308, 0.4959, 0.945, 0.1246, 0.8649, 0.126, 0.746, 0.1279, 0.7427, 0.1279, 0.8672, 0.3668, 0.891, 0.3672, 0.9114, 0.3665, 0.9121, 0.3659, 0.897, 0.3656, 0.8905, 0.3623, 0.9, 0.3659, 0.897, 0.3665, 0.9121, 0.3621, 0.914, 0.3697, 0.9665, 0.3697, 0.9603, 0.3715, 0.9601, 0.3715, 0.9664, 0.3656, 0.8905, 0.3659, 0.897, 0.3643, 0.8966, 0.3641, 0.8899, 0.3641, 0.8899, 0.3643, 0.8966, 0.3638, 0.8961, 0.3637, 0.8904, 0.596, 0.75, 0.6049, 0.7326, 0.6091, 0.7384, 0.3829, 0.7718, 0.3801, 0.7663, 0.3807, 0.766, 0.3834, 0.7715, 0.3643, 0.8966, 0.3607, 0.8997, 0.361, 0.8985, 0.3638, 0.8961, 0.3814, 0.7629, 0.3847, 0.7685, 0.3845, 0.7688, 0.3816, 0.764, 0.2181, 0.4566, 0.2157, 0.4518, 0.217, 0.4497, 0.2195, 0.4538, 0.4152, 0.9779, 0.4152, 0.9829, 0.4145, 0.9828, 0.4145, 0.9778, 0.3316, 0.9758, 0.3316, 0.9708, 0.3322, 0.971, 0.3322, 0.9759, 0.4911, 0.7699, 0.4935, 0.7837, 0.4876, 0.7838, 0.4874, 0.7755, 0.5, 0.07951, 0.5, 0.08582, 0.4924, 0.07768, 0.5217, 0.9498, 0.5365, 0.9505, 0.5332, 0.9561, 0.5217, 0.9552, 0.4244, 0.1265, 0.4259, 0.1417, 0.4139, 0.1443, 0.4141, 0.1265, 0.7436, 0.8656, 0.741, 0.8954, 0.7285, 0.8963, 0.7235, 0.8672, 0.5611, 0.754, 0.5405, 0.755, 0.5366, 0.752, 0.5584, 0.746, 0.4609, 0.2481, 0.4881, 0.2385, 0.4881, 0.2542, 0.4587, 0.2623, 0.4587, 0.2623, 0.4881, 0.2542, 0.486, 0.2692, 0.4582, 0.2738, 0.5876, 0.8152, 0.6015, 0.8225, 0.6018, 0.831, 0.5891, 0.8287, 0.456, 0.1266, 0.4522, 0.1406, 0.4374, 0.1428, 0.4388, 0.1265, 0.4388, 0.1265, 0.4374, 0.1428, 0.4259, 0.1417, 0.4244, 0.1265, 0.4924, 0.1224, 0.4808, 0.1123, 0.4929, 0.09967, 0.5018, 0.1104, 0.4804, 0.1331, 0.4686, 0.1258, 0.4808, 0.1123, 0.4924, 0.1224, 0.6022, 0.8087, 0.6156, 0.8046, 0.6157, 0.8098, 0.6032, 0.8107, 0.5018, 0.1104, 0.4929, 0.09967, 0.5085, 0.09458, 0.5163, 0.1024, 0.5598, 0.8062, 0.5604, 0.8229, 0.5539, 0.8238, 0.5512, 0.8067, 0.4139, 0.1443, 0.4094, 0.1375, 0.4114, 0.1265, 0.4141, 0.1265, 0.5258, 0.9164, 0.528, 0.9104, 0.5346, 0.9104, 0.5324, 0.9164, 0.6064, 0.7614, 0.6104, 0.7457, 0.6157, 0.7469, 0.6157, 0.7563, 0.5519, 0.8489, 0.5539, 0.8408, 0.5604, 0.8418, 0.5604, 0.8495, 0.5904, 0.7626, 0.5909, 0.7528, 0.5965, 0.7527, 0.5997, 0.7701, 0.5876, 0.8152, 0.5897, 0.8034, 0.6018, 0.8098, 0.6015, 0.8225, 0.5897, 0.8034, 0.59, 0.7888, 0.5986, 0.7905, 0.6018, 0.8098, 0.59, 0.7888, 0.5903, 0.7767, 0.5979, 0.7818, 0.5986, 0.7905, 0.5903, 0.7767, 0.5904, 0.7626, 0.5997, 0.7701, 0.5979, 0.7818, 0.5996, 0.9313, 0.5876, 0.9288, 0.5894, 0.9144, 0.5996, 0.9111, 0.5456, 0.8789, 0.5491, 0.8697, 0.5599, 0.8705, 0.5598, 0.8823, 0.5491, 0.8697, 0.5495, 0.8603, 0.561, 0.8611, 0.5599, 0.8705, 0.5495, 0.8603, 0.5519, 0.8489, 0.5604, 0.8495, 0.561, 0.8611, 0.6022, 0.8087, 0.6026, 0.7971, 0.6144, 0.7912, 0.6156, 0.8046, 0.6026, 0.7971, 0.6059, 0.7805, 0.6142, 0.7806, 0.6144, 0.7912, 0.6059, 0.7805, 0.6076, 0.7724, 0.6149, 0.7693, 0.6142, 0.7806, 0.6076, 0.7724, 0.6064, 0.7614, 0.6157, 0.7563, 0.6149, 0.7693, 0.5611, 0.754, 0.5604, 0.7668, 0.5429, 0.7676, 0.5405, 0.755, 0.5604, 0.7668, 0.5596, 0.7856, 0.5487, 0.7864, 0.5429, 0.7676, 0.5596, 0.7856, 0.561, 0.794, 0.5482, 0.7947, 0.5487, 0.7864, 0.561, 0.794, 0.5598, 0.8062, 0.5512, 0.8067, 0.5482, 0.7947, 0.5302, 0.8203, 0.5344, 0.8251, 0.5295, 0.8302, 0.5217, 0.8263, 0.5117, 0.8028, 0.5302, 0.8203, 0.5217, 0.8263, 0.4966, 0.8061, 0.6254, 0.7534, 0.6254, 0.7847, 0.611, 0.787, 0.6071, 0.7634, 0.4817, 0.9248, 0.4871, 0.9004, 0.511, 0.8996, 0.5171, 0.9248, 0.6245, 0.958, 0.6198, 0.9554, 0.6197, 0.9489, 0.6245, 0.9468, 0.4871, 0.9004, 0.4913, 0.8938, 0.5075, 0.8931, 0.511, 0.8996, 0.741, 0.8954, 0.7389, 0.9043, 0.7304, 0.9048, 0.7285, 0.8963, 0.6254, 0.7847, 0.6239, 0.7928, 0.6141, 0.7929, 0.611, 0.787, 0.2721, 0.6236, 0.2752, 0.6262, 0.2743, 0.6285, 0.2703, 0.6267, 0.4839, 0.8753, 0.4902, 0.8701, 0.499, 0.8694, 0.5062, 0.8692, 0.511, 0.8739, 0.7436, 0.9249, 0.7401, 0.93, 0.7317, 0.9305, 0.7293, 0.9258, 0.6224, 0.8159, 0.6206, 0.8194, 0.6114, 0.817, 0.6065, 0.8128, 0.274, 0.6438, 0.274, 0.6496, 0.2713, 0.6471, 0.2714, 0.6441, 0.3151, 0.6476, 0.3109, 0.6474, 0.3108, 0.6415, 0.3151, 0.6394, 0.2499, 0.6485, 0.251, 0.6437, 0.2541, 0.6431, 0.2541, 0.6476, 0.2745, 0.5104, 0.2701, 0.5121, 0.2687, 0.5095, 0.2719, 0.5066, 0.2764, 0.4891, 0.2766, 0.4979, 0.2686, 0.4949, 0.2671, 0.4867, 0.3958, 0.5997, 0.3953, 0.6079, 0.3886, 0.6082, 0.3874, 0.6002, 0.2672, 0.6506, 0.2653, 0.6471, 0.2649, 0.6435, 0.2672, 0.6431, 0.2752, 0.6029, 0.2743, 0.608, 0.2733, 0.6092, 0.2685, 0.6047, 0.2766, 0.4979, 0.2769, 0.5047, 0.271, 0.5005, 0.2686, 0.4949, 0.2769, 0.5047, 0.2745, 0.5104, 0.2719, 0.5066, 0.271, 0.5005, 0.3953, 0.6079, 0.3951, 0.6143, 0.3895, 0.6144, 0.3886, 0.6082, 0.3951, 0.6143, 0.3945, 0.621, 0.3902, 0.6209, 0.3895, 0.6144, 0.1469, 0.5313, 0.1482, 0.5254, 0.1595, 0.5236, 0.1604, 0.5301, 0.1545, 0.5308, 0.1482, 0.5254, 0.15, 0.519, 0.1582, 0.5178, 0.1595, 0.5236, 0.2737, 0.6115, 0.2717, 0.6177, 0.2678, 0.6206, 0.2683, 0.6136, 0.2717, 0.6177, 0.2721, 0.6236, 0.2703, 0.6267, 0.2678, 0.6206, 0.2296, 0.6491, 0.2277, 0.6522, 0.2254, 0.6517, 0.2251, 0.6485, 0.1545, 0.5308, 0.1604, 0.5301, 0.161, 0.5336, 0.1619, 0.5389, 0.1547, 0.5391, 0.2301, 0.6394, 0.2301, 0.6462, 0.2253, 0.6461, 0.2239, 0.6449, 0.2686, 0.4949, 0.2668, 0.4956, 0.2635, 0.4924, 0.2671, 0.4867, 0.2976, 0.648, 0.2911, 0.6467, 0.2917, 0.6423, 0.2976, 0.6394, 0.2787, 0.5519, 0.279, 0.5498, 0.2806, 0.5494, 0.2806, 0.5514, 0.3154, 0.642, 0.3179, 0.6394, 0.3194, 0.6404, 0.3186, 0.6438, 0.2651, 0.4981, 0.2641, 0.4997, 0.262, 0.4986, 0.2614, 0.4955, 0.2492, 0.6457, 0.2498, 0.6487, 0.2485, 0.6497, 0.2464, 0.6474, 0.2498, 0.6431, 0.2492, 0.6457, 0.2464, 0.6474, 0.2462, 0.6444, 0.2668, 0.4956, 0.2651, 0.4981, 0.2614, 0.4955, 0.2635, 0.4924, 0.3152, 0.645, 0.3154, 0.642, 0.3186, 0.6438, 0.3194, 0.6464, 0.2301, 0.6462, 0.2296, 0.6491, 0.2251, 0.6485, 0.2253, 0.6461, 0.1432, 0.4617, 0.1401, 0.4607, 0.1402, 0.4534, 0.1434, 0.4534, 0.6091, 0.7384, 0.6158, 0.7319, 0.6215, 0.7374, 0.6229, 0.7433, 0.6155, 0.7436, 0.5943, 0.1929, 0.5944, 0.1869, 0.6062, 0.1862, 0.6103, 0.1917, 0.3808, 0.6453, 0.3862, 0.645, 0.3875, 0.6461, 0.3801, 0.6474, 0.3793, 0.5248, 0.38, 0.5223, 0.3894, 0.5209, 0.3908, 0.5239, 0.2716, 0.4015, 0.2734, 0.3998, 0.2783, 0.4047, 0.2773, 0.4071, 0.0, 0.0, 0.0, 0.0, 0.0, 0.0, 0.2679, 0.5763, 0.2715, 0.5761, 0.2715, 0.602, 0.2679, 0.6021, 0.3478, 0.619, 0.3415, 0.6192, 0.34, 0.6193, 0.3382, 0.6195, 0.3388, 0.6108, 0.3463, 0.6116, 0.3479, 0.6367, 0.3389, 0.6362, 0.3392, 0.6344, 0.3478, 0.6341, 0.3418, 0.6209, 0.3429, 0.6213, 0.343, 0.6223, 0.342, 0.6224, 0.5019, 0.7815, 0.4993, 0.7822, 0.5165, 0.7662, 0.3561, 0.6298, 0.3465, 0.6249, 0.3475, 0.6223, 0.3481, 0.6207, 0.3478, 0.619, 0.352, 0.6205, 0.3564, 0.6382, 0.3479, 0.6367, 0.3478, 0.6341, 0.3518, 0.6303, 0.347, 0.6311, 0.3465, 0.6249, 0.3561, 0.6298, 0.352, 0.6205, 0.3478, 0.619, 0.3463, 0.6116, 0.3496, 0.6133, 0.5165, 0.8144, 0.4993, 0.7822, 0.5019, 0.7815, 0.2072, 0.5171, 0.2097, 0.5171, 0.2097, 0.5429, 0.2072, 0.543, 0.3883, 0.5056, 0.3882, 0.4895, 0.399, 0.4892, 0.3987, 0.5056, 0.5374, 0.9479, 0.5362, 0.9482, 0.5215, 0.9314, 0.5242, 0.9321, 0.5262, 0.219, 0.5253, 0.219, 0.5253, 0.1992, 0.5262, 0.1992, 0.7594, 0.8994, 0.7498, 0.9223, 0.7232, 0.9207, 0.7287, 0.8976, 0.4342, 0.1888, 0.4334, 0.1886, 0.4353, 0.1842, 0.4361, 0.1848, 0.2539, 0.5765, 0.2564, 0.5764, 0.2564, 0.5906, 0.2535, 0.5905, 0.4361, 0.1952, 0.437, 0.1952, 0.437, 0.2074, 0.4361, 0.2071, 0.2614, 0.6919, 0.2597, 0.6738, 0.2624, 0.6743, 0.4337, 0.1978, 0.433, 0.1976, 0.4334, 0.1886, 0.4342, 0.1888, 0.5242, 0.9321, 0.5215, 0.9314, 0.5352, 0.8987, 0.5374, 0.8999, 0.4389, 0.1367, 0.4397, 0.1361, 0.4397, 0.1679, 0.4389, 0.1679, 0.1293, 0.8707, 0.1315, 0.8693, 0.1315, 0.9014, 0.3602, 0.8981, 0.3872, 0.9, 0.3872, 0.9287, 0.3602, 0.9268, 0.5273, 0.1661, 0.5267, 0.1661, 0.5267, 0.1466, 0.5273, 0.1466, 0.2624, 0.6743, 0.2597, 0.6738, 0.26, 0.6506, 0.2624, 0.6516, 0.6166, 0.24, 0.6175, 0.2401, 0.6175, 0.2536, 0.617, 0.2502, 0.6088, 0.2201, 0.6096, 0.2198, 0.6125, 0.2285, 0.6117, 0.2289, 0.3797, 0.6297, 0.3872, 0.6293, 0.3869, 0.6334, 0.3794, 0.633, 0.6783, 0.1478, 0.678, 0.117, 0.6867, 0.1164, 0.6867, 0.1544, 0.4028, 0.2788, 0.3964, 0.2414, 0.4104, 0.2423, 0.4109, 0.2618, 0.4113, 0.2819, 0.3918, 0.2332, 0.39, 0.2381, 0.3828, 0.2433, 0.3812, 0.2324, 0.3812, 0.2324, 0.3828, 0.2433, 0.3743, 0.2431, 0.3686, 0.2309, 0.3686, 0.2309, 0.3743, 0.2431, 0.3624, 0.239, 0.3627, 0.2311, 0.3683, 0.2213, 0.3686, 0.2309, 0.3627, 0.2311, 0.3622, 0.2213, 0.381, 0.2214, 0.3812, 0.2324, 0.3686, 0.2309, 0.3683, 0.2213, 0.3918, 0.2214, 0.3918, 0.2332, 0.3812, 0.2324, 0.381, 0.2214, 0.6783, 0.1478, 0.6735, 0.1474, 0.673, 0.1434, 0.6733, 0.126, 0.6732, 0.1171, 0.678, 0.117, 0.3622, 0.2312, 0.3624, 0.239, 0.3548, 0.2351, 0.3529, 0.2306, 0.4239, 0.2817, 0.4238, 0.2616, 0.4238, 0.2417, 0.432, 0.2463, 0.432, 0.2781, 0.3618, 0.2213, 0.3622, 0.2312, 0.3529, 0.2306, 0.3524, 0.2214, 0.4113, 0.2819, 0.4109, 0.2618, 0.4238, 0.2616, 0.4239, 0.2817, 0.3627, 0.2311, 0.3622, 0.2312, 0.3618, 0.2213, 0.3622, 0.2213, 0.3624, 0.239, 0.3622, 0.2312, 0.3627, 0.2311, 0.3423, 0.6246, 0.3414, 0.6245, 0.34, 0.6193, 0.3415, 0.6192, 0.3418, 0.6209, 0.342, 0.6224, 0.4371, 0.2474, 0.4367, 0.2474, 0.4365, 0.2427, 0.437, 0.2428, 0.4389, 0.1432, 0.4368, 0.1435, 0.4368, 0.136, 0.4389, 0.1357, 0.6421, 0.2467, 0.6426, 0.2467, 0.6426, 0.2527, 0.6421, 0.2527, 0.437, 0.2428, 0.4365, 0.2427, 0.4367, 0.2409, 0.4371, 0.2409, 0.5263, 0.1237, 0.5268, 0.1237, 0.5268, 0.126, 0.5263, 0.126, 0.7538, 0.8426, 0.7439, 0.8419, 0.7431, 0.8367, 0.756, 0.8366, 0.3481, 0.6207, 0.347, 0.6211, 0.3429, 0.6213, 0.3418, 0.6209, 0.343, 0.6223, 0.3429, 0.6213, 0.347, 0.6211, 0.3466, 0.6222, 0.342, 0.6224, 0.343, 0.6223, 0.3432, 0.6237, 0.3423, 0.6246, 0.3475, 0.6223, 0.3466, 0.6222, 0.347, 0.6211, 0.3481, 0.6207, 0.3465, 0.6249, 0.346, 0.6239, 0.3466, 0.6222, 0.3475, 0.6223, 0.3423, 0.6246, 0.3432, 0.6237, 0.346, 0.6239, 0.3465, 0.6249, 0.7629, 0.8741, 0.7623, 0.8686, 0.778, 0.863, 0.3391, 0.6312, 0.3383, 0.6305, 0.3437, 0.6293, 0.3449, 0.6311, 0.2042, 0.6102, 0.2072, 0.6108, 0.2075, 0.6172, 0.2045, 0.6162, 0.2043, 0.6118, 0.3107, 0.6452, 0.3076, 0.6448, 0.3073, 0.6397, 0.3107, 0.6394, 0.7321, 0.8753, 0.7319, 0.8694, 0.7623, 0.8686, 0.7629, 0.8741, 0.2042, 0.606, 0.2075, 0.6064, 0.2072, 0.6108, 0.2042, 0.6102, 0.3107, 0.6504, 0.3075, 0.65, 0.3076, 0.6448, 0.3107, 0.6452, 0.3383, 0.6305, 0.3383, 0.625, 0.3414, 0.6245, 0.3437, 0.6293, 0.3414, 0.6245, 0.3383, 0.625, 0.3382, 0.6195, 0.34, 0.6193, 0.3437, 0.6293, 0.3414, 0.6245, 0.3423, 0.6246, 0.3465, 0.6249, 0.347, 0.6311, 0.3449, 0.6311, 0.617, 0.2502, 0.6138, 0.2579, 0.6035, 0.2562, 0.6067, 0.2485, 0.6035, 0.2562, 0.6031, 0.2597, 0.5942, 0.2591, 0.5941, 0.2556, 0.6138, 0.2579, 0.6143, 0.2613, 0.6031, 0.2597, 0.6035, 0.2562, 0.6051, 0.2675, 0.5955, 0.267, 0.5942, 0.2591, 0.6031, 0.2597, 0.6097, 0.2663, 0.6051, 0.2675, 0.6031, 0.2597, 0.6143, 0.2613, 0.6732, 0.1171, 0.6698, 0.108, 0.6747, 0.1079, 0.678, 0.117, 0.6543, 0.2699, 0.6522, 0.2789, 0.6447, 0.2792, 0.6456, 0.2703, 0.4362, 0.1934, 0.4362, 0.1839, 0.4397, 0.1854, 0.4397, 0.1948, 0.678, 0.117, 0.6747, 0.1079, 0.6834, 0.1073, 0.6867, 0.1164, 0.6067, 0.2485, 0.6035, 0.2562, 0.5941, 0.2556, 0.5959, 0.2478, 0.3998, 0.5466, 0.4004, 0.5372, 0.403, 0.5354, 0.4027, 0.5498, 0.6546, 0.2598, 0.6543, 0.2699, 0.6456, 0.2703, 0.6457, 0.2613, 0.9387, 0.4591, 0.9381, 0.4253, 0.9446, 0.4177, 0.9446, 0.4634, 0.1402, 0.4534, 0.1401, 0.4607, 0.138, 0.463, 0.138, 0.4534, 0.4786, 0.8308, 0.4844, 0.8312, 0.4842, 0.8377, 0.4784, 0.8374, 0.5909, 0.7528, 0.5908, 0.7466, 0.5985, 0.746, 0.5965, 0.7527, 0.5539, 0.8408, 0.5544, 0.8359, 0.561, 0.8368, 0.5604, 0.8418, 0.5604, 0.8229, 0.5611, 0.8298, 0.5545, 0.8306, 0.5539, 0.8238, 0.528, 0.9104, 0.5266, 0.9068, 0.534, 0.9066, 0.5346, 0.9104, 0.5452, 0.8313, 0.5358, 0.832, 0.5367, 0.8283, 0.5473, 0.8258, 0.4843, 0.8469, 0.4844, 0.8561, 0.4786, 0.8558, 0.4785, 0.8466, 0.5473, 0.8396, 0.5368, 0.837, 0.5358, 0.8341, 0.5451, 0.835, 0.5539, 0.8408, 0.5473, 0.8396, 0.5451, 0.835, 0.5544, 0.8359, 0.4842, 0.8377, 0.4843, 0.8469, 0.4785, 0.8466, 0.4784, 0.8374, 0.5545, 0.8306, 0.5452, 0.8313, 0.5473, 0.8258, 0.5539, 0.8238, 0.5536, 0.844, 0.5469, 0.843, 0.5473, 0.8396, 0.5539, 0.8408, 0.6239, 0.7928, 0.6224, 0.8159, 0.6065, 0.8128, 0.6141, 0.7929, 0.7389, 0.9043, 0.7436, 0.9249, 0.7293, 0.9258, 0.7304, 0.9048, 0.4913, 0.8938, 0.4839, 0.8753, 0.511, 0.8739, 0.5075, 0.8931, 0.5344, 0.8251, 0.5529, 0.835, 0.5476, 0.8452, 0.5295, 0.8302, 0.3909, 0.7707, 0.3899, 0.7718, 0.3847, 0.7685, 0.3859, 0.7676, 0.5157, 0.6701, 0.5202, 0.6703, 0.5177, 0.6907, 0.5132, 0.6903, 0.2743, 0.608, 0.2737, 0.6115, 0.2683, 0.6136, 0.2685, 0.6047, 0.2733, 0.6092, 0.5411, 0.9668, 0.5422, 0.966, 0.5422, 0.9853, 0.5408, 0.9853, 0.4526, 0.9127, 0.454, 0.9129, 0.4547, 0.9283, 0.4538, 0.9276, 0.3314, 0.9933, 0.3246, 0.9948, 0.3243, 0.9732, 0.3314, 0.9711, 0.3626, 0.9186, 0.3676, 0.9151, 0.3676, 0.9576, 0.3606, 0.9576, 0.4037, 0.7772, 0.4036, 0.7784, 0.3909, 0.7707, 0.3859, 0.7676, 0.3869, 0.7669, 0.4274, 0.7656, 0.4287, 0.766, 0.4036, 0.7784, 0.4037, 0.7772, 0.3319, 0.9299, 0.333, 0.9292, 0.333, 0.9681, 0.3323, 0.9671, 0.4506, 0.8377, 0.4517, 0.8372, 0.4514, 0.8434, 0.4506, 0.858, 0.4499, 0.8574, 0.5174, 0.7618, 0.5132, 0.7619, 0.5133, 0.7414, 0.5174, 0.7414, 0.4548, 0.847, 0.4548, 0.8604, 0.4506, 0.858, 0.4514, 0.8434, 0.3715, 0.9599, 0.3697, 0.9598, 0.3697, 0.9532, 0.3715, 0.9533, 0.4517, 0.8372, 0.4533, 0.8366, 0.453, 0.8431, 0.4514, 0.8434, 0.3826, 0.7723, 0.3829, 0.7718, 0.3882, 0.7747, 0.3889, 0.7754, 0.596, 0.75, 0.6091, 0.7384, 0.6155, 0.7436, 0.3829, 0.7718, 0.3834, 0.7715, 0.3886, 0.7742, 0.3882, 0.7747, 0.3889, 0.7754, 0.3882, 0.7747, 0.389, 0.7717, 0.3899, 0.7718, 0.3899, 0.7718, 0.389, 0.7717, 0.3845, 0.7688, 0.3847, 0.7685, 0.2181, 0.4566, 0.2195, 0.4538, 0.2234, 0.4564, 0.2227, 0.459, 0.3684, 0.9574, 0.3677, 0.9576, 0.3677, 0.9534, 0.3684, 0.9532, 0.3316, 0.9763, 0.3322, 0.9761, 0.3322, 0.9808, 0.3316, 0.981, 0.4911, 0.7976, 0.4874, 0.792, 0.4876, 0.7838, 0.4935, 0.7837, 0.5144, 0.09437, 0.5163, 0.1024, 0.5085, 0.09458, 0.7235, 0.8596, 0.7236, 0.8551, 0.7351, 0.8542, 0.7384, 0.8587])
me_cube.materials.append(mat_material)
me_cube.use_remesh_preserve_volume = False
me_cube.use_remesh_preserve_attributes = False
me_cube.use_mirror_vertex_groups = False
me_cube.update()
arm_metarig = bpy.data.armatures.new('metarig')  # bones are not reproduced

# ---- objects
ob_cube = bpy.data.objects.new('Cube', me_cube)
ob_light = bpy.data.objects.new('Light', light_light)
ob_camera = bpy.data.objects.new('Camera', cam_camera)
ob_metarig = bpy.data.objects.new('metarig', arm_metarig)
ob_empty = bpy.data.objects.new('Empty', None)
ob_empty_001 = bpy.data.objects.new('Empty.001', None)

# ---- transforms, parenting, visibility, modifiers, constraints
ob_cube.parent = ob_metarig
ob_cube.matrix_parent_inverse = Matrix(((-2.845e-08, 0.6508, -0.0, 0.007936), (-0.6508, -2.845e-08, 0.0, 0.006332), (0.0, -0.0, 0.6508, 0.9342), (-0.0, 0.0, -0.0, 1.0)))
ob_cube.location = (0.0, 0.0, 0.0)
ob_cube.lock_rotations_4d = False
ob_cube.empty_display_type = 'ARROWS'
ob_cube.lineart.crease_threshold = 0.0
_vg = ob_cube.vertex_groups.new(name='spine')
for _i, _w in zip([3, 9, 10, 27, 163, 166, 168, 170, 172, 187, 193, 194, 197, 201, 202, 220, 383, 387, 389, 391, 393, 396], [0.0543, 0.0823, 0.3056, 0.006867, 0.09632, 0.8325, 0.07009, 0.08889, 0.8366, 0.05499, 0.08539, 0.2961, 0.00586, 0.9059, 0.08128, 0.002391, 0.09934, 0.8078, 0.07337, 0.8966, 0.09238, 0.8152]): _vg.add([_i], _w, 'REPLACE')
_vg = ob_cube.vertex_groups.new(name='spine.001')
for _i, _w in zip([5, 6, 8, 165, 169, 171, 173, 174, 175, 176, 177, 178, 179, 180, 189, 190, 192, 198, 199, 200, 202, 203, 385, 386, 390, 392, 394, 395, 397, 398, 399, 400, 401, 402, 403, 404, 405, 406, 407, 408, 409, 410], [0.07054, 0.03919, 0.09267, 0.001312, 0.03352, 0.006098, 0.02353, 0.06333, 0.06008, 0.03233, 0.05846, 0.03764, 0.05742, 0.04041, 0.07103, 0.04066, 0.09581, 0.07922, 0.4939, 0.05224, 0.6745, 0.07962, 0.0184, 3.987e-05, 0.03507, 0.0712, 0.02957, 0.00513, 0.05864, 0.06596, 0.06371, 0.03807, 0.06505, 0.05777, 0.06263, 0.06325, 0.04262, 0.05698, 0.06198, 0.06077, 0.04618, 0.05685]): _vg.add([_i], _w, 'REPLACE')
_vg = ob_cube.vertex_groups.new(name='spine.002')
for _i, _w in zip([4, 7, 8, 9, 168, 188, 191, 192, 193, 196, 199, 200, 202, 203, 389, 412], [0.02405, 0.07195, 0.4411, 0.05151, 0.04378, 0.0261, 0.0741, 0.4257, 0.05135, 0.1035, 0.07029, 0.5248, 0.1206, 0.5577, 0.04386, 0.04985]): _vg.add([_i], _w, 'REPLACE')
_vg = ob_cube.vertex_groups.new(name='spine.003')
for _i, _w in zip([2, 73, 74, 75, 76, 84, 85, 86, 89, 90, 94, 95, 96, 98, 100, 101, 102, 135, 136, 137, 138, 139, 140, 141, 142, 143, 144, 145, 146, 182, 183, 186, 195, 196, 203, 266, 267, 268, 269, 270, 271, 272, 273, 285, 286, 287, 290, 291, 293, 295, 296, 297, 298, 299, 300, 301, 302, 304, 307, 308, 309, 310, 311, 320, 350, 351, 352, 353, 354, 355, 356, 357, 358, 359, 360, 361, 362, 363, 364, 365, 366, 412, 413, 414], [0.03638, 0.6412, 0.5388, 0.6599, 0.5272, 0.05497, 7.217e-05, 0.06551, 0.005317, 0.03057, 0.1209, 0.2492, 0.3913, 0.06665, 0.03637, 0.138, 0.03442, 0.1607, 0.05607, 0.07106, 0.18, 0.04044, 0.05946, 0.06712, 0.09467, 0.101, 0.05048, 0.4092, 0.3324, 0.1265, 0.2629, 0.03414, 0.001314, 0.7215, 0.1447, 0.921, 0.6094, 0.4647, 0.7493, 0.8401, 0.6231, 0.4802, 0.6837, 0.05334, 0.003812, 0.07181, 0.005074, 0.03564, 0.002405, 0.0009792, 0.113, 0.242, 0.3788, 0.434, 0.2011, 0.0464, 0.1394, 0.07306, 0.03063, 0.04172, 0.1369, 0.03715, 0.001792, 0.0003157, 0.1521, 0.05514, 0.06864, 0.1727, 0.03448, 0.04851, 0.03952, 0.05799, 0.0653, 0.09196, 0.0989, 0.1036, 0.04993, 0.3937, 0.4481, 0.4237, 0.3119, 0.7881, 0.116, 0.253]): _vg.add([_i], _w, 'REPLACE')
_vg = ob_cube.vertex_groups.new(name='spine.004')
for _i, _w in zip([73, 74, 75, 76, 77, 79, 81, 83, 84, 85, 86, 87, 89, 90, 92, 93, 94, 95, 96, 98, 99, 100, 101, 102, 103, 105, 107, 108, 109, 110, 112, 116, 118, 119, 120, 122, 123, 125, 126, 127, 128, 129, 130, 132, 134, 135, 136, 137, 138, 139, 140, 141, 142, 143, 144, 145, 146, 266, 267, 268, 269, 270, 271, 272, 273, 274, 277, 280, 282, 283, 284, 285, 286, 287, 288, 290, 291, 292, 293, 295, 296, 297, 298, 299, 300, 301, 302, 304, 305, 306, 307, 308, 309, 310, 311, 312, 313, 314, 315, 316, 319, 320, 322, 323, 326, 328, 329, 330, 331, 332, 333, 335, 336, 337, 338, 339, 340, 341, 342, 343, 344, 345, 346, 347, 349, 350, 351, 352, 353, 354, 355, 356, 357, 358, 359, 360, 361, 362, 363, 364, 365, 366], [0.04677, 0.05431, 0.1179, 0.1072, 0.003131, 0.0174, 0.03892, 0.0256, 0.2765, 0.01392, 0.08205, 0.1481, 0.3666, 0.1412, 0.01285, 0.006346, 0.1224, 0.2071, 0.2917, 0.08347, 0.1632, 0.1258, 0.1201, 0.03567, 0.006799, 0.004412, 0.004435, 0.01211, 0.01881, 0.005692, 0.005237, 0.003801, 0.003058, 0.005318, 0.0218, 0.003118, 0.002144, 0.1212, 0.3175, 0.1526, 0.1921, 0.257, 0.1845, 0.07614, 0.1011, 0.1813, 0.2801, 0.3002, 0.1704, 0.3108, 0.2453, 0.2258, 0.2032, 0.198, 0.302, 0.2705, 0.1514, 0.01206, 0.05295, 0.06052, 0.05745, 0.1193, 0.1233, 0.1143, 0.159, 0.009259, 0.03912, 0.4261, 0.05419, 0.01003, 0.04815, 0.2886, 0.01666, 0.07806, 0.1695, 0.3643, 0.1951, 0.002156, 0.01588, 0.008481, 0.1101, 0.1998, 0.2802, 0.4281, 0.2084, 0.2471, 0.1303, 0.07933, 0.187, 0.0001374, 0.02962, 0.186, 0.1172, 0.03596, 0.008866, 0.002879, 0.0108, 0.0008053, 0.01082, 0.03508, 0.03765, 0.00787, 0.02051, 0.0106, 0.01864, 0.01585, 0.01825, 0.03735, 0.0002118, 0.0113, 0.01524, 0.1059, 0.1185, 0.4075, 0.3163, 0.1724, 0.1928, 0.212, 0.3343, 0.2548, 0.1949, 0.00183, 0.05464, 0.07985, 0.1055, 0.1907, 0.2838, 0.3118, 0.1764, 0.3086, 0.2579, 0.3113, 0.252, 0.2324, 0.2081, 0.2014, 0.1972, 0.3028, 0.2614, 0.4891, 0.3567, 0.1573]): _vg.add([_i], _w, 'REPLACE')
_vg = ob_cube.vertex_groups.new(name='spine.005')
for _i, _w in zip([73, 74, 75, 76, 77, 78, 79, 80, 81, 82, 83, 84, 85, 86, 87, 88, 89, 90, 91, 92, 93, 94, 95, 96, 98, 99, 100, 101, 102, 103, 104, 105, 106, 107, 108, 109, 110, 111, 112, 113, 114, 115, 116, 117, 118, 119, 120, 121, 122, 123, 124, 125, 126, 127, 128, 129, 130, 131, 132, 134, 135, 136, 137, 138, 139, 140, 141, 142, 143, 144, 145, 146, 267, 268, 269, 271, 272, 273, 274, 275, 277, 279, 280, 281, 282, 283, 284, 285, 286, 287, 288, 289, 290, 291, 292, 293, 294, 295, 296, 297, 298, 299, 300, 301, 302, 304, 305, 306, 307, 308, 309, 310, 311, 312, 313, 314, 315, 316, 317, 318, 319, 320, 321, 322, 323, 324, 325, 326, 327, 328, 329, 330, 331, 332, 333, 334, 335, 336, 337, 338, 339, 340, 341, 342, 343, 344, 345, 346, 347, 349, 350, 351, 352, 353, 354, 355, 356, 357, 358, 359, 360, 361, 362, 363, 364, 365, 366], [0.02323, 0.08188, 0.08747, 0.1716, 0.1602, 0.02486, 0.03809, 0.006116, 0.05544, 0.01881, 0.0799, 0.3209, 0.1162, 0.1923, 0.2206, 0.122, 0.1943, 0.1966, 0.1816, 0.1141, 0.1166, 0.3491, 0.3367, 0.1848, 0.1946, 0.2243, 0.2071, 0.415, 0.1487, 0.1172, 0.1736, 0.1558, 0.02968, 0.05347, 0.02582, 0.07845, 0.1168, 0.01649, 0.02652, 0.01916, 0.0007386, 0.01443, 0.02531, 0.03285, 0.02755, 0.03037, 0.0473, 0.02871, 0.0445, 0.02582, 0.02074, 0.1051, 0.1602, 0.1715, 0.1131, 0.1257, 0.1484, 0.05658, 0.1082, 0.1106, 0.4578, 0.3425, 0.3748, 0.4719, 0.3056, 0.3198, 0.3353, 0.4555, 0.4829, 0.3613, 0.1868, 0.3509, 0.03034, 0.08196, 0.02442, 0.09173, 0.1713, 0.06593, 0.1756, 0.0201, 0.05831, 0.05759, 0.1494, 0.004747, 0.06416, 0.03303, 0.07716, 0.3063, 0.1435, 0.3041, 0.2155, 0.1222, 0.1963, 0.2181, 0.191, 0.1411, 0.1545, 0.1322, 0.279, 0.3057, 0.1793, 0.0802, 0.4366, 0.2941, 0.4503, 0.3087, 0.218, 0.1216, 0.1511, 0.2305, 0.4059, 0.1657, 0.1325, 0.1834, 0.1727, 0.02225, 0.05657, 0.05584, 0.1542, 0.1209, 0.0737, 0.132, 0.01945, 0.04342, 0.03347, 0.002565, 0.01743, 0.04165, 0.03692, 0.04081, 0.04348, 0.05588, 0.03504, 0.05113, 0.03974, 0.02623, 0.08881, 0.1134, 0.1248, 0.1649, 0.182, 0.1199, 0.07576, 0.08823, 0.1319, 0.1579, 0.05843, 0.1502, 0.1138, 0.1195, 0.4412, 0.335, 0.3544, 0.46, 0.2716, 0.3015, 0.3028, 0.311, 0.3268, 0.4465, 0.4759, 0.4759, 0.3567, 0.1828, 0.01677, 0.122, 0.3391]): _vg.add([_i], _w, 'REPLACE')
_vg = ob_cube.vertex_groups.new(name='spine.006')
for _i, _w in zip([77, 78, 79, 80, 81, 82, 83, 84, 85, 86, 87, 88, 89, 90, 91, 92, 93, 94, 95, 96, 97, 98, 99, 100, 101, 102, 103, 104, 105, 106, 107, 108, 109, 110, 111, 112, 113, 114, 115, 116, 117, 118, 119, 120, 121, 122, 123, 124, 125, 126, 127, 128, 129, 130, 131, 132, 133, 134, 135, 136, 137, 138, 139, 140, 141, 142, 143, 144, 145, 146, 274, 275, 276, 277, 278, 279, 280, 281, 282, 283, 284, 285, 286, 287, 288, 289, 290, 291, 292, 293, 294, 295, 296, 297, 298, 300, 301, 302, 303, 304, 305, 306, 307, 308, 309, 310, 311, 312, 313, 314, 315, 316, 317, 318, 319, 320, 321, 322, 323, 324, 325, 326, 327, 328, 329, 330, 331, 332, 333, 334, 335, 336, 337, 338, 339, 340, 341, 342, 343, 344, 345, 346, 347, 348, 349, 350, 351, 352, 353, 354, 355, 356, 357, 358, 359, 360, 361, 362, 363, 366], [0.3631, 0.3486, 0.4118, 0.3431, 0.4288, 0.3857, 0.4147, 0.1454, 0.3986, 0.3221, 0.2867, 0.3973, 0.1799, 0.2967, 0.3461, 0.4001, 0.4002, 0.1937, 0.08834, 0.04458, 0.4544, 0.3198, 0.2752, 0.2978, 0.1548, 0.3738, 0.3997, 0.3515, 0.3675, 0.3548, 0.4483, 0.4124, 0.4165, 0.4, 0.4532, 0.412, 0.3881, 0.4532, 0.4526, 0.4092, 0.4522, 0.4313, 0.4331, 0.4352, 0.4505, 0.4477, 0.4255, 0.45, 0.3728, 0.2313, 0.3155, 0.3305, 0.2879, 0.3133, 0.4505, 0.3983, 0.4688, 0.3837, 0.05934, 0.08902, 0.09615, 0.04565, 0.1146, 0.1221, 0.1343, 0.07821, 0.06397, 0.08608, 0.02867, 0.01443, 0.3591, 0.3556, 0.6387, 0.4037, 0.4877, 0.4534, 0.1713, 0.3549, 0.4207, 0.3876, 0.4078, 0.1456, 0.3845, 0.2641, 0.2799, 0.3972, 0.179, 0.2536, 0.3439, 0.3862, 0.3409, 0.3923, 0.2382, 0.1082, 0.0577, 0.02294, 0.07849, 0.1337, 0.4654, 0.2606, 0.2685, 0.3975, 0.3749, 0.2502, 0.1603, 0.3646, 0.392, 0.3489, 0.3629, 0.3605, 0.4467, 0.4032, 0.3461, 0.3977, 0.4116, 0.3924, 0.4598, 0.4093, 0.3897, 0.4636, 0.4596, 0.4072, 0.4551, 0.4289, 0.4305, 0.4297, 0.4518, 0.4462, 0.4236, 0.4535, 0.3948, 0.3702, 0.2029, 0.2288, 0.3001, 0.3263, 0.344, 0.2712, 0.2854, 0.303, 0.4497, 0.3916, 0.3937, 0.4841, 0.3766, 0.06134, 0.08999, 0.09875, 0.04903, 0.109, 0.08201, 0.1148, 0.1225, 0.1342, 0.07908, 0.06481, 0.05636, 0.08687, 0.04548, 0.02032]): _vg.add([_i], _w, 'REPLACE')
_vg = ob_cube.vertex_groups.new(name='face')
for _i, _w in zip([77, 78, 79, 80, 81, 82, 83, 84, 85, 86, 87, 88, 89, 90, 91, 92, 93, 94, 95, 96, 97, 98, 99, 100, 101, 102, 103, 104, 105, 106, 107, 108, 109, 110, 111, 112, 113, 114, 115, 116, 117, 118, 119, 120, 121, 122, 123, 124, 125, 126, 127, 128, 129, 130, 131, 132, 133, 134, 135, 136, 137, 138, 139, 140, 141, 142, 143, 144, 145, 146, 274, 275, 276, 277, 278, 279, 280, 281, 282, 283, 284, 285, 286, 287, 288, 289, 290, 291, 292, 293, 294, 295, 296, 297, 298, 300, 301, 302, 303, 304, 305, 306, 307, 308, 309, 310, 311, 312, 313, 314, 315, 316, 317, 318, 319, 320, 321, 322, 323, 324, 325, 326, 327, 328, 329, 330, 331, 332, 333, 334, 335, 336, 337, 338, 339, 340, 341, 342, 343, 344, 345, 346, 347, 348, 349, 350, 351, 352, 353, 354, 355, 356, 357, 358, 359, 360, 361, 362, 363, 366], [0.4306, 0.5899, 0.502, 0.6132, 0.463, 0.5509, 0.4514, 0.1541, 0.4261, 0.3336, 0.3073, 0.4315, 0.1856, 0.3133, 0.43, 0.4278, 0.4287, 0.2006, 0.09162, 0.04812, 0.5049, 0.3309, 0.2953, 0.3137, 0.1608, 0.3893, 0.4279, 0.4316, 0.4295, 0.5794, 0.4666, 0.5108, 0.4554, 0.4293, 0.4931, 0.5159, 0.548, 0.5041, 0.495, 0.5201, 0.4828, 0.498, 0.4935, 0.4735, 0.4846, 0.4739, 0.505, 0.4914, 0.3827, 0.2382, 0.3298, 0.3378, 0.2949, 0.325, 0.4657, 0.4069, 0.4928, 0.3908, 0.06201, 0.09242, 0.1013, 0.04948, 0.118, 0.1262, 0.1377, 0.08061, 0.06603, 0.08875, 0.03166, 0.01718, 0.4149, 0.5792, 0.3317, 0.4835, 0.4756, 0.4617, 0.1749, 0.5985, 0.4513, 0.5343, 0.4485, 0.154, 0.4093, 0.2771, 0.2986, 0.4314, 0.1847, 0.2727, 0.42, 0.4111, 0.465, 0.4184, 0.2454, 0.1117, 0.05965, 0.02561, 0.08125, 0.1391, 0.4915, 0.2734, 0.2864, 0.4312, 0.3911, 0.2686, 0.1665, 0.3795, 0.4178, 0.4216, 0.4126, 0.5711, 0.4614, 0.4889, 0.459, 0.4327, 0.4547, 0.4192, 0.4828, 0.5015, 0.5317, 0.491, 0.4842, 0.5055, 0.475, 0.4864, 0.4822, 0.4629, 0.4761, 0.4668, 0.4924, 0.4816, 0.3991, 0.3797, 0.2066, 0.2354, 0.3134, 0.3334, 0.3473, 0.2746, 0.2921, 0.314, 0.4619, 0.3969, 0.4014, 0.4779, 0.3835, 0.06411, 0.09344, 0.104, 0.0515, 0.1119, 0.08441, 0.1183, 0.1266, 0.1376, 0.08153, 0.06691, 0.05816, 0.08957, 0.0488, 0.02326]): _vg.add([_i], _w, 'REPLACE')
_vg = ob_cube.vertex_groups.new(name='shoulder.L')
for _i, _w in zip([0, 2, 4, 7, 32, 73, 74, 75, 76, 84, 89, 96, 126, 135, 136, 137, 138, 139, 140, 141, 142, 143, 144, 145, 146, 181, 182, 183, 195, 196, 200, 269, 273, 280, 290, 300, 301, 337, 350, 351, 352, 353, 354, 355, 356, 357, 358, 359, 360, 361, 362, 365, 412], [0.9074, 0.7955, 0.06116, 0.07435, 0.04393, 0.2334, 0.2884, 0.09036, 0.1419, 0.03772, 0.03299, 0.01235, 0.009215, 0.06887, 0.1296, 0.05136, 0.0663, 0.09703, 0.1205, 0.0926, 0.07725, 0.07468, 0.1022, 0.04334, 0.08672, 0.9838, 0.8221, 0.6361, 0.07538, 0.05302, 0.03215, 0.02824, 0.004041, 0.04943, 0.01317, 0.04773, 0.2344, 0.02189, 0.003056, 0.1142, 0.003951, 0.01423, 0.1409, 0.2088, 0.07599, 0.03751, 0.03774, 0.04812, 0.05592, 0.08671, 0.0855, 0.01254, 0.05844]): _vg.add([_i], _w, 'REPLACE')
_vg = ob_cube.vertex_groups.new(name='upper_arm.L')
for _i, _w in zip([2, 4, 7, 31, 32, 33, 34, 35, 36, 37, 38, 40, 41, 59, 61, 62, 63, 65, 66, 67, 68, 69, 70, 71, 72, 160, 161, 162], [0.002598, 0.04759, 0.06501, 0.9722, 0.9096, 0.8126, 0.9807, 0.9371, 0.8917, 0.832, 0.9338, 0.0186, 0.07859, 0.03045, 0.01666, 0.02298, 0.002182, 0.009069, 0.009348, 0.007306, 0.006036, 0.0005402, 0.01282, 0.01316, 0.006191, 0.03657, 0.1727, 0.09]): _vg.add([_i], _w, 'REPLACE')
_vg = ob_cube.vertex_groups.new(name='forearm.L')
for _i, _w in zip([33, 35, 36, 37, 38, 39, 40, 41, 42, 45, 47, 48, 49, 50, 53, 57, 58, 59, 60, 61, 62, 63, 64, 65, 66, 67, 68, 69, 70, 71, 72, 159, 160, 161, 162, 164, 167], [0.02834, 0.05478, 0.08275, 0.1173, 0.05982, 0.959, 0.8371, 0.8403, 0.9509, 0.01776, 0.0717, 0.1703, 0.6706, 0.1802, 0.04378, 0.0647, 0.2438, 0.9014, 0.631, 0.7582, 0.7446, 0.7097, 0.6843, 0.7248, 0.7246, 0.7203, 0.7175, 0.705, 0.7358, 0.7311, 0.7179, 0.9739, 0.9506, 0.7711, 0.8626, 0.7929, 0.7328]): _vg.add([_i], _w, 'REPLACE')
_vg = ob_cube.vertex_groups.new(name='hand.L')
for _i, _w in zip([39, 40, 41, 42, 43, 44, 45, 46, 47, 48, 49, 50, 51, 52, 53, 54, 55, 56, 57, 58, 59, 60, 61, 62, 63, 64, 65, 66, 67, 68, 69, 70, 71, 72, 161, 162, 164, 167], [0.02305, 0.1274, 0.07707, 0.0158, 0.9816, 0.9762, 0.965, 0.9823, 0.9275, 0.8292, 0.3051, 0.8132, 1.002, 0.9891, 0.9514, 0.9749, 0.9932, 0.9983, 0.9333, 0.7488, 0.05664, 0.3581, 0.2069, 0.2171, 0.263, 0.2939, 0.2443, 0.2443, 0.2497, 0.2531, 0.2685, 0.2313, 0.2358, 0.2527, 0.043, 0.03951, 0.2019, 0.2653]): _vg.add([_i], _w, 'REPLACE')
_vg = ob_cube.vertex_groups.new(name='shoulder.R')
for _i, _w in zip([184, 186, 188, 191, 195, 196, 200, 225, 267, 268, 269, 271, 272, 273, 285, 297, 298, 300, 350, 351, 352, 353, 356, 357, 358, 359, 360, 362, 363, 365, 366, 411, 412, 413, 414], [0.9032, 0.7939, 0.06681, 0.07837, 0.8712, 0.0535, 0.1068, 0.04457, 0.2515, 0.3535, 0.1065, 0.1071, 0.1764, 0.05001, 0.007781, 0.004897, 0.02858, 0.009069, 0.06243, 0.005816, 0.01933, 0.05609, 0.01329, 0.08554, 0.05922, 0.03584, 0.02075, 0.006324, 0.0567, 0.03524, 0.09954, 0.989, 0.05947, 0.8182, 0.6401]): _vg.add([_i], _w, 'REPLACE')
_vg = ob_cube.vertex_groups.new(name='upper_arm.R')
for _i, _w in zip([186, 188, 191, 224, 225, 226, 227, 228, 229, 230, 231, 233, 234, 252, 254, 255, 256, 258, 259, 260, 261, 262, 263, 264, 265, 380, 381, 382], [0.00449, 0.05063, 0.06866, 0.9693, 0.9089, 0.8134, 0.9832, 0.9369, 0.892, 0.8326, 0.9351, 0.019, 0.0793, 0.03035, 0.01722, 0.02369, 0.002744, 0.009698, 0.009977, 0.007928, 0.006666, 0.001186, 0.01344, 0.0138, 0.006792, 0.03119, 0.1728, 0.09042]): _vg.add([_i], _w, 'REPLACE')
_vg = ob_cube.vertex_groups.new(name='forearm.R')
for _i, _w in zip([226, 228, 229, 230, 231, 232, 233, 234, 235, 237, 238, 240, 241, 242, 243, 246, 247, 250, 251, 252, 253, 254, 255, 256, 257, 258, 259, 260, 261, 262, 263, 264, 265, 379, 380, 381, 382, 384, 388], [0.02669, 0.05456, 0.08188, 0.115, 0.05857, 0.9506, 0.8313, 0.8113, 0.9386, 0.001877, 0.02506, 0.05714, 0.09028, 0.6518, 0.1795, 0.05131, 0.004939, 0.07083, 0.2635, 0.8752, 0.5217, 0.7143, 0.7081, 0.6792, 0.6183, 0.6823, 0.6835, 0.6792, 0.6735, 0.6538, 0.6929, 0.6918, 0.6812, 0.9705, 0.9512, 0.7551, 0.8571, 0.7088, 0.6033]): _vg.add([_i], _w, 'REPLACE')
_vg = ob_cube.vertex_groups.new(name='hand.R')
for _i, _w in zip([232, 233, 234, 235, 236, 237, 238, 239, 240, 241, 242, 243, 244, 245, 246, 247, 248, 249, 250, 251, 252, 253, 254, 255, 256, 257, 258, 259, 260, 261, 262, 263, 264, 265, 381, 382, 384, 388], [0.03822, 0.133, 0.1054, 0.0497, 0.9787, 0.9732, 0.9612, 0.9794, 0.942, 0.9088, 0.3235, 0.8137, 0.9931, 0.9857, 0.9469, 0.9716, 0.9906, 0.996, 0.9269, 0.728, 0.08278, 0.4669, 0.2504, 0.2532, 0.2932, 0.3595, 0.2864, 0.285, 0.2905, 0.2968, 0.3193, 0.2738, 0.2748, 0.289, 0.06254, 0.04965, 0.2877, 0.3949]): _vg.add([_i], _w, 'REPLACE')
_vg = ob_cube.vertex_groups.new(name='breast.L')
for _i, _w in zip([0, 2, 4, 5, 6, 7, 8, 9, 33, 37, 168, 169, 183, 199, 200, 202, 203], [0.04369, 0.1109, 0.7734, 0.1537, 0.01801, 0.7343, 0.2244, 0.01162, 0.1335, 0.02703, 0.005382, 0.0136, 0.01924, 0.02491, 0.1096, 0.00859, 0.0798]): _vg.add([_i], _w, 'REPLACE')
_vg = ob_cube.vertex_groups.new(name='breast.R')
for _i, _w in zip([184, 186, 188, 189, 190, 191, 192, 193, 199, 200, 202, 203, 226, 230, 389, 390, 414], [0.04732, 0.1105, 0.7657, 0.1529, 0.01834, 0.7208, 0.2274, 0.01428, 0.02442, 0.1085, 0.008678, 0.07838, 0.1317, 0.02588, 0.008043, 0.01394, 0.01987]): _vg.add([_i], _w, 'REPLACE')
_vg = ob_cube.vertex_groups.new(name='pelvis.L')
for _i, _w in zip([1, 4, 5, 6, 165, 169, 171, 173, 174, 175, 176, 177, 178, 179, 180, 198, 199, 385, 392, 394, 397, 398, 399, 400, 401, 402, 403, 404, 405, 406, 407, 408, 409, 410], [0.1011, 0.02574, 0.5461, 0.2213, 0.2326, 0.2288, 0.2471, 0.1087, 0.1178, 0.1171, 0.1044, 0.1143, 0.1009, 0.1148, 0.09992, 0.07618, 0.09361, 0.0483, 0.077, 0.05199, 0.06049, 0.06082, 0.06737, 0.05971, 0.07913, 0.06224, 0.06835, 0.07929, 0.06415, 0.06322, 0.06861, 0.07949, 0.06723, 0.06395]): _vg.add([_i], _w, 'REPLACE')
_vg = ob_cube.vertex_groups.new(name='pelvis.R')
for _i, _w in zip([6, 165, 169, 171, 173, 174, 175, 176, 177, 178, 179, 180, 185, 188, 189, 190, 193, 197, 198, 199, 385, 386, 390, 392, 394, 395, 397, 398, 399, 400, 401, 402, 403, 404, 405, 406, 407, 408, 409, 410], [0.02767, 0.0147, 0.02679, 0.01337, 0.1633, 0.1229, 0.1379, 0.1659, 0.1454, 0.1683, 0.1485, 0.1687, 0.1173, 0.02869, 0.5482, 0.2368, 0.00108, 0.03835, 0.1463, 0.101, 0.2337, 0.2505, 0.2442, 0.158, 0.2254, 0.2591, 0.1907, 0.1764, 0.1835, 0.213, 0.1695, 0.1922, 0.1869, 0.1733, 0.2059, 0.1933, 0.19, 0.1783, 0.2009, 0.1935]): _vg.add([_i], _w, 'REPLACE')
_vg = ob_cube.vertex_groups.new(name='thigh.L')
for _i, _w in zip([1, 3, 5, 6, 8, 9, 10, 15, 16, 17, 20, 21, 22, 23, 24, 25, 27, 28, 29, 163, 165, 166, 168, 169, 170, 171, 172, 173, 174, 175, 176, 177, 178, 179, 180, 185, 190, 194, 197, 198, 199, 201, 385, 386, 390, 391, 392, 394, 395, 397, 398, 399, 400, 401, 402, 403, 404, 405, 406, 407, 408, 409, 410], [0.7339, 0.9197, 0.126, 0.5291, 0.1711, 0.7802, 0.5884, 0.9474, 0.9512, 0.1173, 0.1756, 0.9087, 0.9667, 0.9349, 0.9544, 0.01605, 0.9437, 0.8928, 0.06217, 0.849, 0.5617, 0.1415, 0.809, 0.5313, 0.8561, 0.5473, 0.1327, 0.3129, 0.2968, 0.2805, 0.2932, 0.2691, 0.28, 0.2644, 0.2744, 0.02939, 0.03918, 0.015, 0.2211, 0.1931, 0.05407, 0.01546, 0.2051, 0.03738, 0.03798, 0.03299, 0.1987, 0.2022, 0.03329, 0.1621, 0.1514, 0.1586, 0.2061, 0.2037, 0.1686, 0.1657, 0.2047, 0.2088, 0.1731, 0.1684, 0.2065, 0.2103, 0.1751]): _vg.add([_i], _w, 'REPLACE')
_vg = ob_cube.vertex_groups.new(name='shin.L')
for _i, _w in zip([11, 12, 13, 14, 16, 17, 18, 19, 20, 21, 24, 25, 26, 28, 29, 30, 147, 148, 149, 150, 156], [0.1621, 0.8214, 0.135, 0.9502, 0.04428, 0.884, 0.9801, 0.98, 0.8235, 0.08778, 0.03483, 0.9644, 0.9447, 0.1036, 0.9368, 0.9908, 0.1015, 0.4634, 0.02792, 0.4989, 0.001687]): _vg.add([_i], _w, 'REPLACE')
_vg = ob_cube.vertex_groups.new(name='foot.L')
for _i, _w in zip([11, 12, 13, 14, 26, 147, 148, 149, 150, 151, 152, 153, 154, 155, 156, 157, 158], [0.8265, 0.1757, 0.8655, 0.04934, 0.05579, 0.8482, 0.525, 0.9405, 0.4985, 0.05128, 0.1232, 0.01156, 0.1198, 0.9187, 0.8364, 0.5272, 0.508]): _vg.add([_i], _w, 'REPLACE')
_vg = ob_cube.vertex_groups.new(name='toe.L')
for _i, _w in zip([147, 151, 152, 153, 154, 155, 156, 157, 158], [0.05016, 0.9481, 0.8742, 0.9694, 0.8781, 0.07083, 0.1377, 0.4642, 0.4918]): _vg.add([_i], _w, 'REPLACE')
_vg = ob_cube.vertex_groups.new(name='heel.02.L')
_vg = ob_cube.vertex_groups.new(name='thigh.R')
for _i, _w in zip([1, 5, 6, 10, 23, 165, 169, 171, 173, 174, 175, 176, 177, 178, 179, 180, 185, 187, 189, 190, 192, 193, 194, 197, 198, 199, 201, 208, 209, 210, 213, 214, 215, 216, 217, 218, 220, 221, 222, 383, 385, 386, 387, 389, 390, 391, 392, 393, 394, 395, 396, 397, 398, 399, 400, 401, 402, 403, 404, 405, 406, 407, 408, 409, 410], [0.102, 9.041e-05, 0.1008, 0.0938, 0.05304, 0.1041, 0.09951, 0.09925, 0.3386, 0.3482, 0.3558, 0.3544, 0.3653, 0.3653, 0.3681, 0.3697, 0.7941, 0.9269, 0.1381, 0.587, 0.1757, 0.7755, 0.6589, 0.678, 0.4541, 0.08146, 0.0176, 0.9598, 0.9439, 0.1304, 0.183, 0.9057, 0.9703, 0.9737, 0.9646, 0.0148, 0.9583, 0.8978, 0.06249, 0.8454, 0.4424, 0.6225, 0.1715, 0.8033, 0.5892, 0.03858, 0.446, 0.8506, 0.4434, 0.61, 0.1589, 0.4796, 0.4932, 0.4766, 0.4377, 0.4352, 0.4716, 0.4672, 0.4325, 0.4342, 0.4663, 0.4623, 0.4286, 0.432, 0.4638]): _vg.add([_i], _w, 'REPLACE')
_vg = ob_cube.vertex_groups.new(name='shin.R')
for _i, _w in zip([204, 205, 206, 207, 209, 210, 211, 212, 213, 214, 217, 218, 219, 221, 222, 223, 367, 368, 369, 370, 376], [0.1836, 0.7816, 0.1918, 0.9258, 0.05481, 0.8708, 0.9747, 0.9759, 0.8161, 0.09161, 0.01928, 0.9654, 0.9471, 0.0999, 0.9365, 0.9893, 0.08417, 0.2985, 0.04982, 0.4826, 0.01271]): _vg.add([_i], _w, 'REPLACE')
_vg = ob_cube.vertex_groups.new(name='foot.R')
for _i, _w in zip([204, 205, 206, 207, 219, 367, 368, 369, 370, 371, 372, 373, 374, 375, 376, 377, 378], [0.7929, 0.1846, 0.804, 0.07243, 0.0531, 0.8046, 0.3859, 0.9191, 0.4858, 0.05804, 0.1372, 0.03107, 0.133, 0.8935, 0.8117, 0.5263, 0.5131]): _vg.add([_i], _w, 'REPLACE')
_vg = ob_cube.vertex_groups.new(name='toe.R')
for _i, _w in zip([367, 369, 371, 372, 373, 374, 375, 376, 377, 378], [0.05613, 0.001287, 0.9409, 0.8586, 0.9597, 0.8635, 0.08805, 0.1522, 0.4604, 0.486]): _vg.add([_i], _w, 'REPLACE')
_vg = ob_cube.vertex_groups.new(name='heel.02.R')
for _i, _w in zip([205, 367, 368, 370], [0.008412, 0.05498, 0.2973, 0.004479]): _vg.add([_i], _w, 'REPLACE')
_m = ob_cube.modifiers.new('Armature', 'ARMATURE')
_m.object = ob_metarig
ob_light.location = (4.076, 1.005, 5.904)
ob_light.rotation_euler = (0.6503, 0.05522, 1.866)
ob_light.lock_rotations_4d = False
ob_light.empty_display_type = 'ARROWS'
ob_light.color = (0.0, 0.0, 0.0, 0.0)
ob_light.lineart.crease_threshold = 0.0
ob_camera.location = (7.359, -6.926, 4.958)
ob_camera.rotation_euler = (1.109, 0.0, 0.8149)
ob_camera.lock_rotations_4d = False
ob_camera.empty_display_type = 'ARROWS'
ob_camera.color = (0.0, 0.0, 0.0, 0.0)
ob_camera.display_type = 'WIRE'
ob_camera.lineart.crease_threshold = 0.0
ob_metarig.location = (0.00973, -0.01219, -1.435)
ob_metarig.rotation_euler = (0.0, -0.0, 1.571)
ob_metarig.scale = (1.537, 1.537, 1.537)
ob_metarig.show_in_front = True
ob_metarig.lineart.crease_threshold = 0.0
ob_empty.location = (0.0, 1.459, 0.0)
ob_empty.rotation_euler = (1.571, 0.0, 1.571)
ob_empty.empty_display_type = 'IMAGE'
ob_empty.empty_display_size = 5.0
ob_empty.hide_select = True
ob_empty.lineart.crease_threshold = 0.0
ob_empty_001.location = (-0.1368, 0.0, 0.0)
ob_empty_001.rotation_euler = (1.571, 0.0, 3.142)
ob_empty_001.empty_display_type = 'IMAGE'
ob_empty_001.empty_display_size = 5.0
ob_empty_001.hide_select = True
ob_empty_001.lineart.crease_threshold = 0.0

# ---- collection membership
col_collection.objects.link(ob_cube)
col_collection.objects.link(ob_light)
col_collection.objects.link(ob_camera)
col_collection.objects.link(ob_metarig)
col_reference.objects.link(ob_empty)
col_reference.objects.link(ob_empty_001)

# ---- scene / render settings (as saved in the file)
scene.camera = ob_camera
scene.frame_start = 0; scene.frame_end = 20; scene.frame_set(19)
scene.render.engine = 'BLENDER_EEVEE_NEXT'
scene.cycles.use_denoising = False
scene.cycles.samples = 128
scene.cycles.sampling_pattern = 'TABULATED_SOBOL'
scene.cycles.use_adaptive_sampling = False
scene.cycles.use_light_tree = False
scene.view_settings.view_transform = 'Filmic'
bpy.context.view_layer.update()
